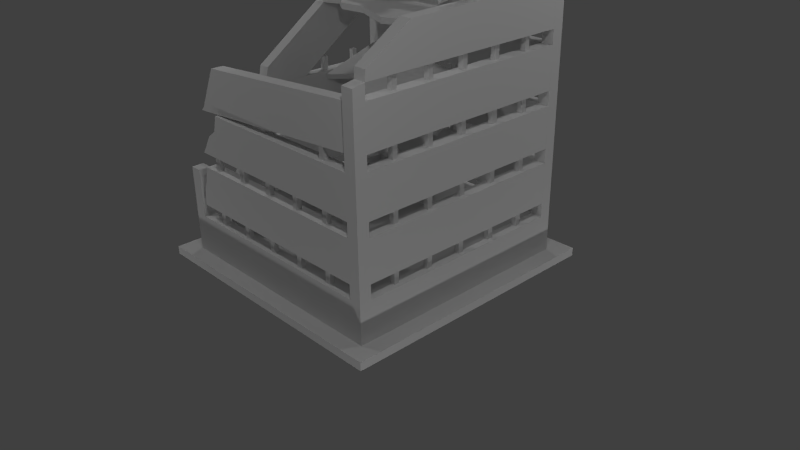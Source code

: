 # Source: PALADESTROY004.blend  (saved by Blender 2.63.0; exported with 4.5.12 LTS)
import bpy
from mathutils import Matrix  # noqa: F401  (used for matrix-valued properties, if any)

bpy.ops.wm.read_factory_settings(use_empty=True)
scene = bpy.context.scene
scene.name = 'Scene'

# ---- collections
col_collection_1 = bpy.data.collections.new('Collection 1'); scene.collection.children.link(col_collection_1)

# ---- materials (node trees are filled in below, after node groups)
mat_material = bpy.data.materials.new('Material')
mat_material.alpha_threshold = 0.0
mat_material.use_transparent_shadow = False
mat_material.roughness = 0.5
mat_material.line_color = (0.0, 0.0, 0.0, 1.0)
mat_material_001 = bpy.data.materials.new('Material.001')
mat_material_001.alpha_threshold = 0.0
mat_material_001.use_transparent_shadow = False
mat_material_001.roughness = 0.5
mat_material_001.line_color = (0.0, 0.0, 0.0, 1.0)

# ---- material node trees

# ---- world
world_world = bpy.data.worlds.new('World'); scene.world = world_world
world_world.color = (0.05088, 0.05088, 0.05088)
world_world.use_sun_shadow = False
world_world.sun_shadow_jitter_overblur = 0.0
world_world.cycles.sampling_method = 'MANUAL'
world_world.cycles.sample_map_resolution = 256

# ---- cameras
cam_camera = bpy.data.cameras.new('Camera')
cam_camera.clip_end = 100.0
cam_camera.lens = 35.0
cam_camera.sensor_width = 32.0
cam_camera.sensor_height = 18.0
cam_camera.ortho_scale = 7.314
cam_camera.dof.focus_distance = 0.0
cam_camera.dof.aperture_fstop = 128.0

# ---- lights
light_lamp_007 = bpy.data.lights.new('Lamp.007', 'POINT')
light_lamp_007.transmission_factor = 0.0
light_lamp_007.cutoff_distance = 30.0
light_lamp_007.energy = 100.0
light_lamp_007.shadow_buffer_clip_start = 1.001
light_lamp_007.shadow_soft_size = 0.1
light_lamp_007.shadow_maximum_resolution = 0.006
light_lamp_007.use_absolute_resolution = True
light_lamp_007.cycles.use_multiple_importance_sampling = False
light_lamp_006 = bpy.data.lights.new('Lamp.006', 'POINT')
light_lamp_006.transmission_factor = 0.0
light_lamp_006.cutoff_distance = 30.0
light_lamp_006.energy = 100.0
light_lamp_006.shadow_buffer_clip_start = 1.001
light_lamp_006.shadow_soft_size = 0.1
light_lamp_006.shadow_maximum_resolution = 0.006
light_lamp_006.use_absolute_resolution = True
light_lamp_006.cycles.use_multiple_importance_sampling = False
light_lamp_005 = bpy.data.lights.new('Lamp.005', 'POINT')
light_lamp_005.transmission_factor = 0.0
light_lamp_005.cutoff_distance = 30.0
light_lamp_005.energy = 100.0
light_lamp_005.shadow_buffer_clip_start = 1.001
light_lamp_005.shadow_soft_size = 0.1
light_lamp_005.shadow_maximum_resolution = 0.006
light_lamp_005.use_absolute_resolution = True
light_lamp_005.cycles.use_multiple_importance_sampling = False
light_lamp_004 = bpy.data.lights.new('Lamp.004', 'POINT')
light_lamp_004.transmission_factor = 0.0
light_lamp_004.cutoff_distance = 30.0
light_lamp_004.energy = 100.0
light_lamp_004.shadow_buffer_clip_start = 1.001
light_lamp_004.shadow_soft_size = 0.1
light_lamp_004.shadow_maximum_resolution = 0.006
light_lamp_004.use_absolute_resolution = True
light_lamp_004.cycles.use_multiple_importance_sampling = False
light_lamp_003 = bpy.data.lights.new('Lamp.003', 'POINT')
light_lamp_003.transmission_factor = 0.0
light_lamp_003.cutoff_distance = 30.0
light_lamp_003.energy = 100.0
light_lamp_003.shadow_buffer_clip_start = 1.001
light_lamp_003.shadow_soft_size = 0.1
light_lamp_003.shadow_maximum_resolution = 0.006
light_lamp_003.use_absolute_resolution = True
light_lamp_003.cycles.use_multiple_importance_sampling = False
light_lamp_002 = bpy.data.lights.new('Lamp.002', 'POINT')
light_lamp_002.transmission_factor = 0.0
light_lamp_002.cutoff_distance = 30.0
light_lamp_002.energy = 100.0
light_lamp_002.shadow_buffer_clip_start = 1.001
light_lamp_002.shadow_soft_size = 0.1
light_lamp_002.shadow_maximum_resolution = 0.006
light_lamp_002.use_absolute_resolution = True
light_lamp_002.cycles.use_multiple_importance_sampling = False
light_lamp_001 = bpy.data.lights.new('Lamp.001', 'POINT')
light_lamp_001.transmission_factor = 0.0
light_lamp_001.cutoff_distance = 30.0
light_lamp_001.energy = 100.0
light_lamp_001.shadow_buffer_clip_start = 1.001
light_lamp_001.shadow_soft_size = 0.1
light_lamp_001.shadow_maximum_resolution = 0.006
light_lamp_001.use_absolute_resolution = True
light_lamp_001.cycles.use_multiple_importance_sampling = False
light_lamp = bpy.data.lights.new('Lamp', 'POINT')
light_lamp.transmission_factor = 0.0
light_lamp.cutoff_distance = 30.0
light_lamp.energy = 100.0
light_lamp.shadow_buffer_clip_start = 1.001
light_lamp.shadow_soft_size = 0.1
light_lamp.shadow_maximum_resolution = 0.006
light_lamp.use_absolute_resolution = True
light_lamp.cycles.use_multiple_importance_sampling = False

# ---- meshes
me_cube_005 = bpy.data.meshes.new('Cube.005')
me_cube_005.from_pydata([(-1.16, -1.131, -1.018), (-1.16, 1.169, -1.018), (1.14, 1.169, -1.018), (1.14, -1.131, -1.018), (-1.16, -1.131, -0.95), (-1.16, 1.169, -0.95), (1.14, 1.169, -0.95), (1.14, -1.131, -0.95), (-1.0, -0.3062, 0.3339), (-0.9, -0.3062, 0.3339), (-1.0, 0.7011, 1.143), (-1.0, -0.2801, 0.4482), (-0.9, -0.2801, 0.4482), (-0.9, 0.8968, 0.8668), (-1.0, 0.8968, 0.8668), (-0.9, 0.7011, 1.143), (-1.0, 0.09731, 0.3011), (-1.0, -0.2922, 0.2937), (-0.9, -0.2909, 0.2901), (-0.9, 0.09369, 0.2986), (0.833, -0.0914, 1.423), (0.9748, -0.1837, 1.275), (0.9026, -0.1837, 1.206), (0.7608, -0.0914, 1.354), (0.9459, 0.146, 1.305), (0.7784, -0.003917, 1.48), (0.7946, -0.00364, 1.463), (0.8735, 0.1469, 1.236), (0.7066, -0.004619, 1.411), (0.8785, 0.1136, 1.376), (0.8324, 0.06847, 1.424), (0.8196, -0.003211, 1.437), (0.7483, -0.002154, 1.367), (0.7608, 0.07161, 1.354), (0.8076, 0.1123, 1.305), (1.0, 0.7194, 1.665), (1.0, 0.05105, 1.533), (1.0, 0.2629, 1.585), (1.0, 0.5166, 1.542), (1.0, 0.8574, 1.674), (0.9, 0.8574, 1.674), (1.0, 0.9005, 1.337), (0.9, 0.9005, 1.337), (0.9, 0.5166, 1.542), (0.9, 0.2629, 1.585), (0.9, 0.05105, 1.533), (0.9, 0.7194, 1.665), (1.0, 0.146, 1.242), (1.0, -0.003917, 1.484), (1.0, -0.00364, 1.46), (0.9, 0.1469, 1.242), (0.9, -0.004619, 1.483), (1.0, 0.1136, 1.339), (1.0, 0.06847, 1.406), (1.0, -0.003211, 1.424), (0.9, -0.002154, 1.423), (0.9, 0.07161, 1.405), (0.9, 0.1123, 1.337), (0.9, -0.8989, 0.4131), (-0.2059, -0.8989, 0.4131), (-0.2231, -0.8299, 0.4131), (0.2317, -0.424, 0.4131), (-0.1311, -0.6413, 0.4131), (-0.08564, -0.7172, 0.4131), (0.9, -0.8989, 0.4631), (-0.2059, -0.8989, 0.4631), (-0.2231, -0.8299, 0.4631), (0.2317, -0.424, 0.4631), (-0.1311, -0.6413, 0.4631), (-0.08564, -0.7172, 0.4631), (0.9, -0.4142, 0.4631), (0.9, -0.4101, 0.4131), (0.4393, -0.3686, 0.4631), (0.7269, -0.4574, 0.4631), (0.44, -0.3702, 0.4131), (0.7147, -0.4618, 0.4131), (0.5314, 0.7901, 1.746), (0.6618, 0.8378, 1.675), (0.8995, 0.865, 1.688), (0.3727, 0.7927, 1.688), (0.2605, 0.834, 1.552), (-0.08531, 0.7401, 1.663), (0.325, 0.9169, 1.375), (0.07417, 0.8833, 1.372), (0.8852, 0.9918, 1.379), (0.9123, 0.7718, 1.656), (0.8977, 0.9003, 1.341), (0.08673, 0.7918, 1.334), (0.3376, 0.8253, 1.336), (-0.07274, 0.6485, 1.625), (0.2731, 0.7424, 1.514), (0.3853, 0.7011, 1.65), (0.6744, 0.7463, 1.637), (0.544, 0.6985, 1.708), (-0.7576, 0.8144, 1.145), (-0.6739, 0.4755, 0.9334), (-0.8636, 0.5195, 0.9609), (-0.06335, 0.5565, 1.102), (-0.2521, 0.6156, 1.139), (-0.4603, 0.4329, 1.025), (-0.6739, 0.4225, 1.018), (-0.5928, 0.7769, 1.24), (-0.9003, 0.7481, 1.222), (-0.7576, 0.7614, 1.23), (0.07549, 0.8395, 1.279), (-0.1225, 0.821, 1.267), (-0.3595, 0.7987, 1.253), (-0.3595, 0.8517, 1.168), (-0.1225, 0.8739, 1.182), (0.07549, 0.8925, 1.194), (-0.5928, 0.8299, 1.155), (-0.4603, 0.4859, 0.9399), (-0.2521, 0.6686, 1.054), (-0.06335, 0.6095, 1.017), (-0.8636, 0.4665, 1.046), (-0.9003, 0.801, 1.137), (0.9, 0.9, 0.8737), (-0.9, 0.9, 0.8737), (0.6767, 0.2586, 0.9237), (0.9, 0.4757, 0.9237), (-0.7524, 0.3649, 0.8737), (-0.5907, 0.2524, 0.8737), (-0.3633, 0.279, 0.8737), (-0.004446, 0.1416, 0.8737), (0.132, 0.211, 0.8737), (0.9, 0.9, 0.9237), (-0.9, 0.9, 0.9237), (0.739, 0.2849, 0.9237), (0.4823, 0.3251, 0.9237), (-0.7524, 0.3649, 0.9237), (-0.5907, 0.2524, 0.9237), (-0.3633, 0.279, 0.9237), (-0.004446, 0.1416, 0.9237), (0.132, 0.211, 0.9237), (-0.9, 0.3125, 0.9237), (-0.8658, 0.3087, 0.9237), (-0.8659, 0.3104, 0.8737), (-0.9, 0.3148, 0.8737), (0.9, 0.4826, 0.8737), (0.6779, 0.2622, 0.8737), (0.4848, 0.3285, 0.8737), (0.7388, 0.2842, 0.8737), (0.1991, 0.3436, 0.9237), (0.3102, 0.343, 0.9237), (0.353, 0.4197, 0.9237), (0.5692, 0.3253, 0.9237), (0.6217, 0.2399, 0.9237), (0.196, 0.3437, 0.8737), (0.3121, 0.3437, 0.8737), (0.3525, 0.4245, 0.8737), (0.5746, 0.3261, 0.8737), (0.6201, 0.2352, 0.8737), (-0.9684, -0.01021, -0.6261), (-0.9684, 0.0318, -0.6261), (-0.9264, 0.0318, -0.6261), (-0.9264, -0.01021, -0.6261), (-0.9684, -0.01021, -0.5082), (-0.9684, 0.0318, -0.5082), (-0.9264, 0.0318, -0.5082), (-0.9264, -0.01021, -0.5082), (-0.9684, -0.3315, -0.6261), (-0.9684, -0.2895, -0.6261), (-0.9264, -0.2895, -0.6261), (-0.9264, -0.3315, -0.6261), (-0.9684, -0.3315, -0.5082), (-0.9684, -0.2895, -0.5082), (-0.9264, -0.2895, -0.5082), (-0.9264, -0.3315, -0.5082), (-0.9684, -0.6527, -0.6261), (-0.9684, -0.6107, -0.6261), (-0.9264, -0.6107, -0.6261), (-0.9264, -0.6527, -0.6261), (-0.9684, -0.6527, -0.5082), (-0.9684, -0.6107, -0.5082), (-0.9264, -0.6107, -0.5082), (-0.9264, -0.6527, -0.5082), (-0.9684, 0.6323, -0.6261), (-0.9684, 0.6743, -0.6261), (-0.9264, 0.6743, -0.6261), (-0.9264, 0.6323, -0.6261), (-0.9684, 0.6323, -0.5082), (-0.9684, 0.6743, -0.5082), (-0.9264, 0.6743, -0.5082), (-0.9264, 0.6323, -0.5082), (-0.9264, 0.311, -0.5082), (-0.9264, 0.3531, -0.5082), (-0.9684, 0.3531, -0.5082), (-0.9684, 0.311, -0.5082), (-0.9264, 0.311, -0.6261), (-0.9264, 0.3531, -0.6261), (-0.9684, 0.3531, -0.6261), (-0.9684, 0.311, -0.6261), (-0.9684, -0.01021, -0.1654), (-0.9684, 0.0318, -0.1654), (-0.9264, 0.0318, -0.1654), (-0.9264, -0.01021, -0.1654), (-0.9684, -0.01021, -0.04753), (-0.9684, 0.0318, -0.04753), (-0.9264, 0.0318, -0.04753), (-0.9264, -0.01021, -0.04753), (-0.9684, -0.3315, -0.1654), (-0.9684, -0.2895, -0.1654), (-0.9264, -0.2895, -0.1654), (-0.9264, -0.3315, -0.1654), (-0.9684, -0.3315, -0.04753), (-0.9684, -0.2895, -0.04753), (-0.9264, -0.2895, -0.04753), (-0.9264, -0.3315, -0.04753), (-0.9684, 0.6323, -0.1654), (-0.9684, 0.6743, -0.1654), (-0.9264, 0.6743, -0.1654), (-0.9264, 0.6323, -0.1654), (-0.9684, 0.6323, -0.04753), (-0.9684, 0.6743, -0.04753), (-0.9264, 0.6743, -0.04753), (-0.9264, 0.6323, -0.04753), (-0.9264, 0.311, -0.04753), (-0.9264, 0.3531, -0.04753), (-0.9684, 0.3531, -0.04753), (-0.9684, 0.311, -0.04753), (-0.9264, 0.311, -0.1654), (-0.9264, 0.3531, -0.1654), (-0.9684, 0.3531, -0.1654), (-0.9684, 0.311, -0.1654), (-0.9684, 0.6323, 0.2953), (-0.9684, 0.6743, 0.2953), (-0.9264, 0.6743, 0.2953), (-0.9264, 0.6323, 0.2953), (-0.9684, 0.6323, 0.4132), (-0.9684, 0.6743, 0.4132), (-0.9264, 0.6743, 0.4132), (-0.9264, 0.6323, 0.4132), (-0.9264, 0.311, 0.4132), (-0.9264, 0.3531, 0.4132), (-0.9684, 0.3531, 0.4132), (-0.9684, 0.311, 0.4132), (-0.9264, 0.311, 0.2953), (-0.9264, 0.3531, 0.2953), (-0.9684, 0.3531, 0.2953), (-0.9684, 0.311, 0.2953), (-0.03067, 0.9695, -0.6261), (0.01135, 0.9695, -0.6261), (0.01135, 0.9275, -0.6261), (-0.03067, 0.9275, -0.6261), (-0.03067, 0.9695, -0.5082), (0.01135, 0.9695, -0.5082), (0.01135, 0.9275, -0.5082), (-0.03067, 0.9275, -0.5082), (-0.3519, 0.9695, -0.6261), (-0.3099, 0.9695, -0.6261), (-0.3099, 0.9275, -0.6261), (-0.3519, 0.9275, -0.6261), (-0.3519, 0.9695, -0.5082), (-0.3099, 0.9695, -0.5082), (-0.3099, 0.9275, -0.5082), (-0.3519, 0.9275, -0.5082), (-0.6732, 0.9695, -0.6261), (-0.6312, 0.9695, -0.6261), (-0.6312, 0.9275, -0.6261), (-0.6732, 0.9275, -0.6261), (-0.6732, 0.9695, -0.5082), (-0.6312, 0.9695, -0.5082), (-0.6312, 0.9275, -0.5082), (-0.6732, 0.9275, -0.5082), (0.6118, 0.9695, -0.6261), (0.6539, 0.9695, -0.6261), (0.6539, 0.9275, -0.6261), (0.6118, 0.9275, -0.6261), (0.6118, 0.9695, -0.5082), (0.6539, 0.9695, -0.5082), (0.6539, 0.9275, -0.5082), (0.6118, 0.9275, -0.5082), (0.2906, 0.9275, -0.5082), (0.3326, 0.9275, -0.5082), (0.3326, 0.9695, -0.5082), (0.2906, 0.9695, -0.5082), (0.2906, 0.9275, -0.6261), (0.3326, 0.9275, -0.6261), (0.3326, 0.9695, -0.6261), (0.2906, 0.9695, -0.6261), (-0.03067, 0.9695, -0.1654), (0.01135, 0.9695, -0.1654), (0.01135, 0.9275, -0.1654), (-0.03067, 0.9275, -0.1654), (-0.03067, 0.9695, -0.04753), (0.01135, 0.9695, -0.04753), (0.01135, 0.9275, -0.04753), (-0.03067, 0.9275, -0.04753), (-0.3519, 0.9695, -0.1654), (-0.3099, 0.9695, -0.1654), (-0.3099, 0.9275, -0.1654), (-0.3519, 0.9275, -0.1654), (-0.3519, 0.9695, -0.04753), (-0.3099, 0.9695, -0.04753), (-0.3099, 0.9275, -0.04753), (-0.3519, 0.9275, -0.04753), (-0.6732, 0.9695, -0.1654), (-0.6312, 0.9695, -0.1654), (-0.6312, 0.9275, -0.1654), (-0.6732, 0.9275, -0.1654), (-0.6732, 0.9695, -0.04753), (-0.6312, 0.9695, -0.04753), (-0.6312, 0.9275, -0.04753), (-0.6732, 0.9275, -0.04753), (0.6118, 0.9695, -0.1654), (0.6539, 0.9695, -0.1654), (0.6539, 0.9275, -0.1654), (0.6118, 0.9275, -0.1654), (0.6118, 0.9695, -0.04753), (0.6539, 0.9695, -0.04753), (0.6539, 0.9275, -0.04753), (0.6118, 0.9275, -0.04753), (0.2906, 0.9275, -0.04753), (0.3326, 0.9275, -0.04753), (0.3326, 0.9695, -0.04753), (0.2906, 0.9695, -0.04753), (0.2906, 0.9275, -0.1654), (0.3326, 0.9275, -0.1654), (0.3326, 0.9695, -0.1654), (0.2906, 0.9695, -0.1654), (-0.03067, 0.9695, 0.2953), (0.01135, 0.9695, 0.2953), (0.01135, 0.9275, 0.2953), (-0.03067, 0.9275, 0.2953), (-0.03067, 0.9695, 0.4132), (0.01135, 0.9695, 0.4132), (0.01135, 0.9275, 0.4132), (-0.03067, 0.9275, 0.4132), (-0.3519, 0.9695, 0.2953), (-0.3099, 0.9695, 0.2953), (-0.3099, 0.9275, 0.2953), (-0.3519, 0.9275, 0.2953), (-0.3519, 0.9695, 0.4132), (-0.3099, 0.9695, 0.4132), (-0.3099, 0.9275, 0.4132), (-0.3519, 0.9275, 0.4132), (-0.6732, 0.9695, 0.2953), (-0.6312, 0.9695, 0.2953), (-0.6312, 0.9275, 0.2953), (-0.6732, 0.9275, 0.2953), (-0.6732, 0.9695, 0.4132), (-0.6312, 0.9695, 0.4132), (-0.6312, 0.9275, 0.4132), (-0.6732, 0.9275, 0.4132), (0.6118, 0.9695, 0.2953), (0.6539, 0.9695, 0.2953), (0.6539, 0.9275, 0.2953), (0.6118, 0.9275, 0.2953), (0.6118, 0.9695, 0.4132), (0.6539, 0.9695, 0.4132), (0.6539, 0.9275, 0.4132), (0.6118, 0.9275, 0.4132), (0.2906, 0.9275, 0.4132), (0.3326, 0.9275, 0.4132), (0.3326, 0.9695, 0.4132), (0.2906, 0.9695, 0.4132), (0.2906, 0.9275, 0.2953), (0.3326, 0.9275, 0.2953), (0.3326, 0.9695, 0.2953), (0.2906, 0.9695, 0.2953), (0.9648, 0.0318, -0.6261), (0.9648, -0.01021, -0.6261), (0.9228, -0.01021, -0.6261), (0.9228, 0.0318, -0.6261), (0.9648, 0.0318, -0.5082), (0.9648, -0.01021, -0.5082), (0.9228, -0.01021, -0.5082), (0.9228, 0.0318, -0.5082), (0.9648, 0.3531, -0.6261), (0.9648, 0.311, -0.6261), (0.9228, 0.311, -0.6261), (0.9228, 0.3531, -0.6261), (0.9648, 0.3531, -0.5082), (0.9648, 0.311, -0.5082), (0.9228, 0.311, -0.5082), (0.9228, 0.3531, -0.5082), (0.9648, 0.6743, -0.6261), (0.9648, 0.6323, -0.6261), (0.9228, 0.6323, -0.6261), (0.9228, 0.6743, -0.6261), (0.9648, 0.6743, -0.5082), (0.9648, 0.6323, -0.5082), (0.9228, 0.6323, -0.5082), (0.9228, 0.6743, -0.5082), (0.9648, -0.6107, -0.6261), (0.9648, -0.6527, -0.6261), (0.9228, -0.6527, -0.6261), (0.9228, -0.6107, -0.6261), (0.9648, -0.6107, -0.5082), (0.9648, -0.6527, -0.5082), (0.9228, -0.6527, -0.5082), (0.9228, -0.6107, -0.5082), (0.9228, -0.2895, -0.5082), (0.9228, -0.3315, -0.5082), (0.9648, -0.3315, -0.5082), (0.9648, -0.2895, -0.5082), (0.9228, -0.2895, -0.6261), (0.9228, -0.3315, -0.6261), (0.9648, -0.3315, -0.6261), (0.9648, -0.2895, -0.6261), (0.9648, 0.0318, -0.1654), (0.9648, -0.01021, -0.1654), (0.9228, -0.01021, -0.1654), (0.9228, 0.0318, -0.1654), (0.9648, 0.0318, -0.04753), (0.9648, -0.01021, -0.04753), (0.9228, -0.01021, -0.04753), (0.9228, 0.0318, -0.04753), (0.9648, 0.3531, -0.1654), (0.9648, 0.311, -0.1654), (0.9228, 0.311, -0.1654), (0.9228, 0.3531, -0.1654), (0.9648, 0.3531, -0.04753), (0.9648, 0.311, -0.04753), (0.9228, 0.311, -0.04753), (0.9228, 0.3531, -0.04753), (0.9648, 0.6743, -0.1654), (0.9648, 0.6323, -0.1654), (0.9228, 0.6323, -0.1654), (0.9228, 0.6743, -0.1654), (0.9648, 0.6743, -0.04753), (0.9648, 0.6323, -0.04753), (0.9228, 0.6323, -0.04753), (0.9228, 0.6743, -0.04753), (0.9648, -0.6107, -0.1654), (0.9648, -0.6527, -0.1654), (0.9228, -0.6527, -0.1654), (0.9228, -0.6107, -0.1654), (0.9648, -0.6107, -0.04753), (0.9648, -0.6527, -0.04753), (0.9228, -0.6527, -0.04753), (0.9228, -0.6107, -0.04753), (0.9228, -0.2895, -0.04753), (0.9228, -0.3315, -0.04753), (0.9648, -0.3315, -0.04753), (0.9648, -0.2895, -0.04753), (0.9228, -0.2895, -0.1654), (0.9228, -0.3315, -0.1654), (0.9648, -0.3315, -0.1654), (0.9648, -0.2895, -0.1654), (0.9648, 0.0318, 0.2953), (0.9648, -0.01021, 0.2953), (0.9228, -0.01021, 0.2953), (0.9228, 0.0318, 0.2953), (0.9648, 0.0318, 0.4132), (0.9648, -0.01021, 0.4132), (0.9228, -0.01021, 0.4132), (0.9228, 0.0318, 0.4132), (0.9648, 0.3531, 0.2953), (0.9648, 0.311, 0.2953), (0.9228, 0.311, 0.2953), (0.9228, 0.3531, 0.2953), (0.9648, 0.3531, 0.4132), (0.9648, 0.311, 0.4132), (0.9228, 0.311, 0.4132), (0.9228, 0.3531, 0.4132), (0.9648, 0.6743, 0.2953), (0.9648, 0.6323, 0.2953), (0.9228, 0.6323, 0.2953), (0.9228, 0.6743, 0.2953), (0.9648, 0.6743, 0.4132), (0.9648, 0.6323, 0.4132), (0.9228, 0.6323, 0.4132), (0.9228, 0.6743, 0.4132), (0.9648, -0.6107, 0.2953), (0.9648, -0.6527, 0.2953), (0.9228, -0.6527, 0.2953), (0.9228, -0.6107, 0.2953), (0.9648, -0.6107, 0.4132), (0.9648, -0.6527, 0.4132), (0.9228, -0.6527, 0.4132), (0.9228, -0.6107, 0.4132), (0.9228, -0.2895, 0.4132), (0.9228, -0.3315, 0.4132), (0.9648, -0.3315, 0.4132), (0.9648, -0.2895, 0.4132), (0.9228, -0.2895, 0.2953), (0.9228, -0.3315, 0.2953), (0.9648, -0.3315, 0.2953), (0.9648, -0.2895, 0.2953), (0.01135, -0.9741, -0.6261), (-0.03067, -0.9741, -0.6261), (-0.03067, -0.9321, -0.6261), (0.01135, -0.9321, -0.6261), (0.01135, -0.9741, -0.5082), (-0.03067, -0.9741, -0.5082), (-0.03067, -0.9321, -0.5082), (0.01135, -0.9321, -0.5082), (0.3326, -0.9741, -0.6261), (0.2906, -0.9741, -0.6261), (0.2906, -0.9321, -0.6261), (0.3326, -0.9321, -0.6261), (0.3326, -0.9741, -0.5082), (0.2906, -0.9741, -0.5082), (0.2906, -0.9321, -0.5082), (0.3326, -0.9321, -0.5082), (0.6539, -0.9741, -0.6261), (0.6118, -0.9741, -0.6261), (0.6118, -0.9321, -0.6261), (0.6539, -0.9321, -0.6261), (0.6539, -0.9741, -0.5082), (0.6118, -0.9741, -0.5082), (0.6118, -0.9321, -0.5082), (0.6539, -0.9321, -0.5082), (-0.6312, -0.9741, -0.6261), (-0.6732, -0.9741, -0.6261), (-0.6732, -0.9321, -0.6261), (-0.6312, -0.9321, -0.6261), (-0.6312, -0.9741, -0.5082), (-0.6732, -0.9741, -0.5082), (-0.6732, -0.9321, -0.5082), (-0.6312, -0.9321, -0.5082), (-0.3099, -0.9321, -0.5082), (-0.3519, -0.9321, -0.5082), (-0.3519, -0.9741, -0.5082), (-0.3099, -0.9741, -0.5082), (-0.3099, -0.9321, -0.6261), (-0.3519, -0.9321, -0.6261), (-0.3519, -0.9741, -0.6261), (-0.3099, -0.9741, -0.6261), (0.01135, -0.9741, -0.1654), (-0.03067, -0.9741, -0.1654), (-0.03067, -0.9321, -0.1654), (0.01135, -0.9321, -0.1654), (0.01135, -0.9741, -0.04753), (-0.03067, -0.9741, -0.04753), (-0.03067, -0.9321, -0.04753), (0.01135, -0.9321, -0.04753), (0.3326, -0.9741, -0.1654), (0.2906, -0.9741, -0.1654), (0.2906, -0.9321, -0.1654), (0.3326, -0.9321, -0.1654), (0.3326, -0.9741, -0.04753), (0.2906, -0.9741, -0.04753), (0.2906, -0.9321, -0.04753), (0.3326, -0.9321, -0.04753), (0.6539, -0.9741, -0.1654), (0.6118, -0.9741, -0.1654), (0.6118, -0.9321, -0.1654), (0.6539, -0.9321, -0.1654), (0.6539, -0.9741, -0.04753), (0.6118, -0.9741, -0.04753), (0.6118, -0.9321, -0.04753), (0.6539, -0.9321, -0.04753), (-0.6312, -0.9741, -0.1654), (-0.6732, -0.9741, -0.1654), (-0.6732, -0.9321, -0.1654), (-0.6312, -0.9321, -0.1654), (-0.6312, -0.9741, -0.04753), (-0.6732, -0.9741, -0.04753), (-0.6732, -0.9321, -0.04753), (-0.6312, -0.9321, -0.04753), (-0.3099, -0.9321, -0.04753), (-0.3519, -0.9321, -0.04753), (-0.3519, -0.9741, -0.04753), (-0.3099, -0.9741, -0.04753), (-0.3099, -0.9321, -0.1654), (-0.3519, -0.9321, -0.1654), (-0.3519, -0.9741, -0.1654), (-0.3099, -0.9741, -0.1654), (0.6539, -0.9741, 0.2953), (0.6118, -0.9741, 0.2953), (0.6118, -0.9321, 0.2953), (0.6539, -0.9321, 0.2953), (0.6539, -0.9741, 0.4132), (0.6118, -0.9741, 0.4132), (0.6118, -0.9321, 0.4132), (0.6539, -0.9321, 0.4132), (-0.9684, 0.6323, 0.756), (-0.9684, 0.6743, 0.756), (-0.9264, 0.6743, 0.756), (-0.9264, 0.6323, 0.756), (-0.9684, 0.6323, 0.8738), (-0.9684, 0.6743, 0.8738), (-0.9264, 0.6743, 0.8738), (-0.9264, 0.6323, 0.8738), (-0.9264, 0.311, 0.8738), (-0.9264, 0.3531, 0.8738), (-0.9684, 0.3531, 0.8738), (-0.9684, 0.311, 0.8738), (-0.9264, 0.311, 0.756), (-0.9264, 0.3531, 0.756), (-0.9684, 0.3531, 0.756), (-0.9684, 0.311, 0.756), (-0.03067, 0.9695, 0.756), (0.01135, 0.9695, 0.756), (0.01135, 0.9275, 0.756), (-0.03067, 0.9275, 0.756), (-0.03067, 0.9695, 0.8738), (0.01135, 0.9695, 0.8738), (0.01135, 0.9275, 0.8738), (-0.03067, 0.9275, 0.8738), (-0.3519, 0.9695, 0.756), (-0.3099, 0.9695, 0.756), (-0.3099, 0.9275, 0.756), (-0.3519, 0.9275, 0.756), (-0.3519, 0.9695, 0.8738), (-0.3099, 0.9695, 0.8738), (-0.3099, 0.9275, 0.8738), (-0.3519, 0.9275, 0.8738), (-0.6732, 0.9695, 0.756), (-0.6312, 0.9695, 0.756), (-0.6312, 0.9275, 0.756), (-0.6732, 0.9275, 0.756), (-0.6732, 0.9695, 0.8738), (-0.6312, 0.9695, 0.8738), (-0.6312, 0.9275, 0.8738), (-0.6732, 0.9275, 0.8738), (0.6118, 0.9695, 0.756), (0.6539, 0.9695, 0.756), (0.6539, 0.9275, 0.756), (0.6118, 0.9275, 0.756), (0.6118, 0.9695, 0.8738), (0.6539, 0.9695, 0.8738), (0.6539, 0.9275, 0.8738), (0.6118, 0.9275, 0.8738), (0.2906, 0.9275, 0.8738), (0.3326, 0.9275, 0.8738), (0.3326, 0.9695, 0.8738), (0.2906, 0.9695, 0.8738), (0.2906, 0.9275, 0.756), (0.3326, 0.9275, 0.756), (0.3326, 0.9695, 0.756), (0.2906, 0.9695, 0.756), (0.9648, 0.0318, 0.756), (0.9648, -0.01021, 0.756), (0.9228, -0.01021, 0.756), (0.9228, 0.0318, 0.756), (0.9648, 0.0318, 0.8738), (0.9648, -0.01021, 0.8738), (0.9228, -0.01021, 0.8738), (0.9228, 0.0318, 0.8738), (0.9648, 0.3531, 0.756), (0.9648, 0.311, 0.756), (0.9228, 0.311, 0.756), (0.9228, 0.3531, 0.756), (0.9648, 0.3531, 0.8738), (0.9648, 0.311, 0.8738), (0.9228, 0.311, 0.8738), (0.9228, 0.3531, 0.8738), (0.9648, 0.6743, 0.756), (0.9648, 0.6323, 0.756), (0.9228, 0.6323, 0.756), (0.9228, 0.6743, 0.756), (0.9648, 0.6743, 0.8738), (0.9648, 0.6323, 0.8738), (0.9228, 0.6323, 0.8738), (0.9228, 0.6743, 0.8738), (0.9648, -0.6107, 0.756), (0.9648, -0.6527, 0.756), (0.9228, -0.6527, 0.756), (0.9228, -0.6107, 0.756), (0.9648, -0.6107, 0.8738), (0.9648, -0.6527, 0.8738), (0.9228, -0.6527, 0.8738), (0.9228, -0.6107, 0.8738), (0.9228, -0.2895, 0.8738), (0.9228, -0.3315, 0.8738), (0.9648, -0.3315, 0.8738), (0.9648, -0.2895, 0.8738), (0.9228, -0.2895, 0.756), (0.9228, -0.3315, 0.756), (0.9648, -0.3315, 0.756), (0.9648, -0.2895, 0.756), (-0.03067, 0.9275, 1.335), (0.01135, 0.9275, 1.335), (0.01135, 0.9695, 1.335), (-0.03067, 0.9695, 1.335), (-0.03067, 0.9275, 1.217), (0.01135, 0.9275, 1.217), (0.01135, 0.9695, 1.217), (-0.03067, 0.9695, 1.217), (-0.6732, 0.9695, 1.217), (-0.6312, 0.9695, 1.217), (-0.6312, 0.9275, 1.217), (-0.6732, 0.9275, 1.217), (-0.6732, 0.9695, 1.335), (-0.6312, 0.9695, 1.335), (-0.6312, 0.9275, 1.335), (-0.6732, 0.9275, 1.335), (0.6118, 0.9695, 1.217), (0.6539, 0.9695, 1.217), (0.6539, 0.9275, 1.217), (0.6118, 0.9275, 1.217), (0.6118, 0.9695, 1.335), (0.6539, 0.9695, 1.335), (0.6539, 0.9275, 1.335), (0.6118, 0.9275, 1.335), (0.2906, 0.9275, 1.335), (0.3326, 0.9275, 1.335), (0.3326, 0.9695, 1.335), (0.2906, 0.9695, 1.335), (0.2906, 0.9275, 1.217), (0.3326, 0.9275, 1.217), (0.3326, 0.9695, 1.217), (0.2906, 0.9695, 1.217), (0.9648, 0.0318, 1.217), (0.9648, -0.01021, 1.217), (0.9228, -0.01021, 1.217), (0.9228, 0.0318, 1.217), (0.9648, 0.0318, 1.335), (0.9648, -0.01021, 1.335), (0.9228, -0.01021, 1.335), (0.9228, 0.0318, 1.335), (0.9648, 0.3531, 1.217), (0.9648, 0.311, 1.217), (0.9228, 0.311, 1.217), (0.9228, 0.3531, 1.217), (0.9648, 0.3531, 1.335), (0.9648, 0.311, 1.335), (0.9228, 0.311, 1.335), (0.9228, 0.3531, 1.335), (0.9648, 0.6743, 1.217), (0.9648, 0.6323, 1.217), (0.9228, 0.6323, 1.217), (0.9228, 0.6743, 1.217), (0.9648, 0.6743, 1.335), (0.9648, 0.6323, 1.335), (0.9228, 0.6323, 1.335), (0.9228, 0.6743, 1.335), (-0.9001, 0.9011, 0.4086), (0.1249, 0.2676, 0.07993), (0.4161, 0.3117, 0.05845), (-0.8944, 0.8859, 0.4559), (0.1307, 0.2524, 0.1272), (0.4219, 0.2965, 0.1057), (-0.8337, 0.3402, 0.2734), (-0.1352, 0.4168, 0.2125), (-0.8666, 0.319, 0.2706), (-0.6744, 0.4431, 0.2869), (-0.8944, 0.3011, 0.2682), (-0.4697, 0.2811, 0.2099), (-0.1943, 0.3637, 0.2027), (-0.9001, 0.3178, 0.2214), (-0.8397, 0.3577, 0.2269), (-0.1402, 0.4315, 0.1649), (-0.8725, 0.3361, 0.2239), (-0.6821, 0.462, 0.241), (-0.4724, 0.2882, 0.1596), (-0.1916, 0.3879, 0.1572), (0.4121, 0.9324, 0.311), (0.4022, 0.9474, 0.2642), (0.3669, 0.4922, 0.1753), (0.4551, 0.7692, 0.2534), (0.3626, 0.508, 0.128), (0.4536, 0.7729, 0.2019), (-0.7517, -0.9795, 0.3226), (0.9005, -0.8795, 0.4121), (-0.7517, -0.8795, 0.3226), (-0.5893, -0.9795, 0.6474), (0.8756, -0.9795, 0.7544), (-0.7818, -0.9795, 0.2895), (0.9005, -0.9795, 0.4121), (-0.5893, -0.8795, 0.6474), (-0.7818, -0.8795, 0.2895), (0.8756, -0.8795, 0.7544), (-1.0, 0.9, -1.0), (-0.9, 0.9, -0.6256), (-1.0, 0.9, -0.6256), (-1.0, -0.786, -1.0), (-1.0, -0.729, -0.6256), (-1.0, -0.7534, -0.7274), (-1.0, -0.7806, -0.8911), (-0.9, 0.9, -0.165), (-1.0, 0.9, -0.5082), (-1.0, 0.9, -0.165), (-1.0, -0.6273, -0.5082), (-0.9, -0.5287, -0.165), (-1.0, -0.5219, -0.165), (-1.0, -0.5464, -0.2357), (-1.0, -0.5573, -0.3096), (-1.0, -0.6186, -0.3957), (-1.0, 0.9, 0.2956), (-0.9, 0.9, -0.04758), (-1.0, 0.9, -0.04758), (-0.9, 0.9, 0.2956), (-1.0, -0.4792, -0.04758), (-0.9, -0.3865, 0.2956), (-1.0, -0.3834, 0.2956), (-0.9, -0.483, -0.04758), (-1.0, -0.4385, 0.1961), (-1.0, -0.4158, 0.1261), (-1.0, -0.4612, 0.07671), (-0.8982, 0.9, -1.0), (-0.8982, -0.786, -1.0), (-0.8982, -0.729, -0.6256), (-0.8982, -0.7534, -0.7274), (-0.8982, -0.7806, -0.8911), (-0.8982, 0.9, -0.5082), (-0.8982, -0.6273, -0.5082), (-0.8982, -0.5464, -0.2357), (-0.8982, -0.5573, -0.3096), (-0.8982, -0.6186, -0.3957), (-0.8982, -0.4385, 0.1961), (-0.8982, -0.4158, 0.1261), (-0.8982, -0.4612, 0.07671), (-0.9, 0.9, 1.668), (1.0, -0.8933, 0.9516), (1.0, -0.5179, 1.189), (1.0, 0.9, 0.8737), (1.0, -0.9, 0.8737), (-1.0, -1.0, -1.0), (1.0, -1.0, 0.8557), (1.0, 1.0, 1.668), (1.0, -1.0, -1.0), (1.0, 1.0, -1.0), (-1.0, -1.0, -0.2259), (-1.0, 1.0, 1.668), (-1.0, 1.0, -1.0), (-0.9, -1.0, -0.2259), (-0.9, -1.0, -1.0), (0.9, -1.0, 0.2956), (0.9, -1.0, -0.04758), (0.9, -1.0, 0.8557), (0.9, 1.0, 1.668), (0.9, -1.0, -1.0), (0.9, 1.0, -1.0), (0.9, 0.9, 0.4131), (-0.8433, -0.9, -0.5082), (0.9, -1.0, -0.165), (-0.9, 1.0, 1.217), (0.9, 1.0, -0.04758), (-0.9, 1.0, -0.04758), (0.9, 1.0, 1.217), (1.0, 0.9007, 1.674), (0.9, 0.9007, 1.674), (-1.0, 0.9, 1.668), (-1.0, 0.9, -1.0), (1.0, -0.9, -1.0), (-1.0, -0.9, -0.2259), (-1.0, -0.9, -1.0), (1.0, 0.9006, 1.335), (1.0, 0.9006, 1.214), (0.9, 0.9006, 1.335), (0.9, 0.9006, 1.214), (0.9, 1.0, 0.4131), (-0.9, 1.0, 0.2956), (-0.9, 1.0, 0.8737), (-0.9, 1.0, 0.7563), (0.9, 1.0, 0.7563), (0.9, 1.0, 0.8737), (-0.9, 1.0, 0.4131), (0.9, 1.0, 0.2956), (-0.9, 0.9, 0.4131), (-0.9, 1.0, -0.165), (-0.9, 0.9, -0.6256), (0.9, 1.0, -0.165), (-0.9, 0.9, -0.165), (0.9, -0.9, 0.7563), (1.0, 0.9, 0.4131), (-0.9, 1.0, -0.5082), (1.0, -0.9, 0.7563), (1.0, 0.9, 0.7563), (0.9, -0.9, 0.8737), (0.9, 1.0, -0.5082), (-0.9, 1.0, -0.6256), (0.9, 1.0, -0.6256), (0.9, 0.9, -1.0), (1.0, -0.9, 0.4131), (-0.9, 0.9, -0.5082), (-0.9, 0.9, -1.0), (1.0, -0.9, 0.2956), (0.9, -0.9, 0.4131), (1.0, 0.9, -0.04758), (1.0, 0.9, -0.165), (0.9, -0.9, -0.04758), (1.0, 0.9, -0.5082), (1.0, -0.9, -0.6256), (1.0, 0.9, -0.6256), (0.9, -0.9, -0.5082), (1.0, -0.9, -0.04758), (1.0, 0.9, 0.2956), (1.0, -0.9, -0.5082), (1.0, -0.9, -0.165), (1.0, 0.9, -1.0), (0.9, -1.0, -0.5082), (0.9, -1.0, -0.6256), (-0.9, -1.0, -0.6256), (0.9, 0.9, 0.8737), (0.9, -0.5179, 1.189), (0.9, -0.8933, 0.9516), (0.9, 0.9, 0.7563), (0.9, 0.9, -0.04758), (0.9, 0.9, -0.165), (0.9, 0.9, -0.5082), (0.9, 0.9, -0.6256), (0.9, 0.9, 0.2956), (-0.9, -0.9, -0.2259), (-0.7915, -0.9, -0.04758), (-0.9, 1.0, 1.668), (-0.9, 1.0, -1.0), (-0.9, 0.9, 0.7563), (-0.9, 0.9, -0.04758), (-0.9, 0.9, 0.2956), (-0.9, 0.8968, 0.8668), (-0.9, 0.9006, 1.214), (-0.5785, -0.9, 0.2956), (-0.5743, -1.0, 0.2956), (-0.7893, -1.0, -0.04758), (-0.771, -1.0, -0.165), (-0.8496, -1.0, -0.5082), (-0.6058, -1.0, 0.1693), (-0.6897, -1.0, 0.1089), (-0.7526, -1.0, 0.006484), (-0.777, -0.9, -0.165), (-0.8077, -1.0, -0.2982), (-0.8339, -1.0, -0.3643), (-0.9, -0.9001, -1.0), (0.9, -0.9001, 0.2956), (0.9, -0.9001, -0.04758), (0.9, -0.9001, -1.0), (0.9, -0.9001, -0.165), (0.9, -0.9001, -0.5082), (0.9, -0.9001, -0.6256), (-0.9, -0.9001, -0.6256), (-0.7893, -0.9001, -0.04758), (-0.8496, -0.9001, -0.5082), (-0.6058, -0.9001, 0.1693), (-0.6897, -0.9001, 0.1089), (-0.7526, -0.9001, 0.006484), (-0.8077, -0.9001, -0.2982), (-0.8339, -0.9001, -0.3643)], [(805, 808)], [(4, 5, 1, 0), (5, 6, 2, 1), (6, 7, 3, 2), (7, 4, 0, 3), (0, 1, 2, 3), (7, 6, 5, 4), (8, 9, 12, 11), (11, 12, 15, 10), (14, 16, 17, 8, 11, 10), (13, 15, 12, 9, 18, 19), (8, 17, 18, 9), (14, 10, 15, 13), (19, 16, 14, 13), (20, 23, 22, 21), (24, 21, 22, 27), (25, 28, 23, 20), (24, 29, 30, 31, 26, 25, 20, 21), (27, 22, 23, 28, 32, 33, 34), (27, 34, 29, 24), (29, 34, 33, 30), (30, 33, 32, 31), (28, 25, 31, 32), (35, 39, 40, 46), (41, 39, 35, 38, 37, 36, 48, 49, 54, 53, 52, 47), (35, 46, 43, 38), (38, 43, 44, 37), (37, 44, 45, 36), (36, 45, 51, 48), (42, 50, 57, 56, 55, 51, 45, 44, 43, 46, 40), (41, 47, 50, 42), (51, 55, 54, 48), (53, 54, 55, 56), (52, 53, 56, 57), (50, 47, 52, 57), (61, 58, 62), (63, 62, 58), (58, 59, 60, 63), (64, 70, 73, 72, 67), (67, 68, 64), (69, 64, 68), (64, 69, 66, 65), (62, 68, 67, 61), (63, 69, 68, 62), (60, 66, 69, 63), (59, 65, 66, 60), (58, 61, 74, 75, 71), (73, 75, 74, 72), (61, 67, 72, 74), (70, 71, 75, 73), (89, 87, 88, 90), (81, 80, 82, 83), (77, 78, 84, 82, 80, 79, 76), (81, 89, 90, 80), (80, 90, 91, 79), (79, 91, 93, 76), (76, 93, 92, 77), (85, 78, 77, 92), (92, 93, 91, 90, 88, 86, 85), (83, 87, 89, 81), (112, 111, 110, 107), (108, 112, 107), (112, 108, 109, 113), (98, 97, 104, 105), (105, 106, 98), (98, 106, 101, 99), (100, 99, 101, 103), (99, 111, 112, 98), (98, 112, 113, 97), (100, 114, 96, 95), (95, 94, 110, 111), (114, 100, 103, 102), (100, 95, 111, 99), (96, 115, 94, 95), (115, 96, 114, 102), (104, 109, 108, 105), (105, 108, 107, 106), (106, 107, 110, 101), (101, 110, 94, 103), (103, 94, 115, 102), (109, 104, 97, 113), (125, 126, 133, 142, 143, 144, 128), (121, 120, 117, 122), (123, 122, 117, 124), (116, 140, 149, 148, 147, 124, 117), (140, 116, 139, 151, 150), (141, 139, 116), (116, 138, 141), (134, 135, 126), (129, 126, 135), (130, 131, 126, 129), (132, 133, 126, 131), (119, 127, 141, 138), (125, 127, 119), (127, 125, 118), (121, 130, 129, 120), (122, 131, 130, 121), (123, 132, 131, 122), (124, 133, 132, 123), (141, 127, 118, 139), (139, 118, 146, 151), (151, 146, 145, 150), (150, 145, 128, 140), (140, 128, 144, 149), (120, 129, 135, 136), (134, 137, 136, 135), (137, 117, 136), (117, 120, 136), (128, 145, 146, 118, 125), (149, 144, 143, 148), (148, 143, 142, 147), (124, 147, 142, 133), (156, 157, 153, 152), (157, 158, 154, 153), (158, 159, 155, 154), (159, 156, 152, 155), (164, 165, 161, 160), (165, 166, 162, 161), (166, 167, 163, 162), (167, 164, 160, 163), (172, 173, 169, 168), (173, 174, 170, 169), (174, 175, 171, 170), (175, 172, 168, 171), (180, 181, 177, 176), (181, 182, 178, 177), (182, 183, 179, 178), (183, 180, 176, 179), (184, 187, 191, 188), (185, 184, 188, 189), (186, 185, 189, 190), (187, 186, 190, 191), (196, 197, 193, 192), (197, 198, 194, 193), (198, 199, 195, 194), (199, 196, 192, 195), (204, 205, 201, 200), (205, 206, 202, 201), (206, 207, 203, 202), (207, 204, 200, 203), (212, 213, 209, 208), (213, 214, 210, 209), (214, 215, 211, 210), (215, 212, 208, 211), (216, 219, 223, 220), (217, 216, 220, 221), (218, 217, 221, 222), (219, 218, 222, 223), (228, 229, 225, 224), (229, 230, 226, 225), (230, 231, 227, 226), (231, 228, 224, 227), (232, 235, 239, 236), (233, 232, 236, 237), (234, 233, 237, 238), (235, 234, 238, 239), (244, 245, 241, 240), (245, 246, 242, 241), (246, 247, 243, 242), (247, 244, 240, 243), (252, 253, 249, 248), (253, 254, 250, 249), (254, 255, 251, 250), (255, 252, 248, 251), (260, 261, 257, 256), (261, 262, 258, 257), (262, 263, 259, 258), (263, 260, 256, 259), (268, 269, 265, 264), (269, 270, 266, 265), (270, 271, 267, 266), (271, 268, 264, 267), (272, 275, 279, 276), (273, 272, 276, 277), (274, 273, 277, 278), (275, 274, 278, 279), (284, 285, 281, 280), (285, 286, 282, 281), (286, 287, 283, 282), (287, 284, 280, 283), (292, 293, 289, 288), (293, 294, 290, 289), (294, 295, 291, 290), (295, 292, 288, 291), (300, 301, 297, 296), (301, 302, 298, 297), (302, 303, 299, 298), (303, 300, 296, 299), (308, 309, 305, 304), (309, 310, 306, 305), (310, 311, 307, 306), (311, 308, 304, 307), (312, 315, 319, 316), (313, 312, 316, 317), (314, 313, 317, 318), (315, 314, 318, 319), (324, 325, 321, 320), (325, 326, 322, 321), (326, 327, 323, 322), (327, 324, 320, 323), (332, 333, 329, 328), (333, 334, 330, 329), (334, 335, 331, 330), (335, 332, 328, 331), (340, 341, 337, 336), (341, 342, 338, 337), (342, 343, 339, 338), (343, 340, 336, 339), (348, 349, 345, 344), (349, 350, 346, 345), (350, 351, 347, 346), (351, 348, 344, 347), (352, 355, 359, 356), (353, 352, 356, 357), (354, 353, 357, 358), (355, 354, 358, 359), (364, 365, 361, 360), (365, 366, 362, 361), (366, 367, 363, 362), (367, 364, 360, 363), (372, 373, 369, 368), (373, 374, 370, 369), (374, 375, 371, 370), (375, 372, 368, 371), (380, 381, 377, 376), (381, 382, 378, 377), (382, 383, 379, 378), (383, 380, 376, 379), (388, 389, 385, 384), (389, 390, 386, 385), (390, 391, 387, 386), (391, 388, 384, 387), (392, 395, 399, 396), (393, 392, 396, 397), (394, 393, 397, 398), (395, 394, 398, 399), (404, 405, 401, 400), (405, 406, 402, 401), (406, 407, 403, 402), (407, 404, 400, 403), (412, 413, 409, 408), (413, 414, 410, 409), (414, 415, 411, 410), (415, 412, 408, 411), (420, 421, 417, 416), (421, 422, 418, 417), (422, 423, 419, 418), (423, 420, 416, 419), (428, 429, 425, 424), (429, 430, 426, 425), (430, 431, 427, 426), (431, 428, 424, 427), (432, 435, 439, 436), (433, 432, 436, 437), (434, 433, 437, 438), (435, 434, 438, 439), (444, 445, 441, 440), (445, 446, 442, 441), (446, 447, 443, 442), (447, 444, 440, 443), (452, 453, 449, 448), (453, 454, 450, 449), (454, 455, 451, 450), (455, 452, 448, 451), (460, 461, 457, 456), (461, 462, 458, 457), (462, 463, 459, 458), (463, 460, 456, 459), (468, 469, 465, 464), (469, 470, 466, 465), (470, 471, 467, 466), (471, 468, 464, 467), (472, 475, 479, 476), (473, 472, 476, 477), (474, 473, 477, 478), (475, 474, 478, 479), (484, 485, 481, 480), (485, 486, 482, 481), (486, 487, 483, 482), (487, 484, 480, 483), (492, 493, 489, 488), (493, 494, 490, 489), (494, 495, 491, 490), (495, 492, 488, 491), (500, 501, 497, 496), (501, 502, 498, 497), (502, 503, 499, 498), (503, 500, 496, 499), (508, 509, 505, 504), (509, 510, 506, 505), (510, 511, 507, 506), (511, 508, 504, 507), (512, 515, 519, 516), (513, 512, 516, 517), (514, 513, 517, 518), (515, 514, 518, 519), (524, 525, 521, 520), (525, 526, 522, 521), (526, 527, 523, 522), (527, 524, 520, 523), (532, 533, 529, 528), (533, 534, 530, 529), (534, 535, 531, 530), (535, 532, 528, 531), (540, 541, 537, 536), (541, 542, 538, 537), (542, 543, 539, 538), (543, 540, 536, 539), (548, 549, 545, 544), (549, 550, 546, 545), (550, 551, 547, 546), (551, 548, 544, 547), (552, 555, 559, 556), (553, 552, 556, 557), (554, 553, 557, 558), (555, 554, 558, 559), (564, 565, 561, 560), (565, 566, 562, 561), (566, 567, 563, 562), (567, 564, 560, 563), (572, 573, 569, 568), (573, 574, 570, 569), (574, 575, 571, 570), (575, 572, 568, 571), (576, 579, 583, 580), (577, 576, 580, 581), (578, 577, 581, 582), (579, 578, 582, 583), (588, 589, 585, 584), (589, 590, 586, 585), (590, 591, 587, 586), (591, 588, 584, 587), (596, 597, 593, 592), (597, 598, 594, 593), (598, 599, 595, 594), (599, 596, 592, 595), (604, 605, 601, 600), (605, 606, 602, 601), (606, 607, 603, 602), (607, 604, 600, 603), (612, 613, 609, 608), (613, 614, 610, 609), (614, 615, 611, 610), (615, 612, 608, 611), (616, 619, 623, 620), (617, 616, 620, 621), (618, 617, 621, 622), (619, 618, 622, 623), (628, 629, 625, 624), (629, 630, 626, 625), (630, 631, 627, 626), (631, 628, 624, 627), (636, 637, 633, 632), (637, 638, 634, 633), (638, 639, 635, 634), (639, 636, 632, 635), (644, 645, 641, 640), (645, 646, 642, 641), (646, 647, 643, 642), (647, 644, 640, 643), (652, 653, 649, 648), (653, 654, 650, 649), (654, 655, 651, 650), (655, 652, 648, 651), (656, 659, 663, 660), (657, 656, 660, 661), (658, 657, 661, 662), (659, 658, 662, 663), (664, 667, 671, 668), (665, 664, 668, 669), (666, 665, 669, 670), (667, 666, 670, 671), (676, 677, 673, 672), (677, 678, 674, 673), (678, 679, 675, 674), (679, 676, 672, 675), (684, 685, 681, 680), (685, 686, 682, 681), (686, 687, 683, 682), (687, 684, 680, 683), (688, 691, 695, 692), (689, 688, 692, 693), (690, 689, 693, 694), (691, 690, 694, 695), (700, 701, 697, 696), (701, 702, 698, 697), (702, 703, 699, 698), (703, 700, 696, 699), (708, 709, 705, 704), (709, 710, 706, 705), (710, 711, 707, 706), (711, 708, 704, 707), (716, 717, 713, 712), (717, 718, 714, 713), (718, 719, 715, 714), (719, 716, 712, 715), (733, 720, 736), (734, 736, 720), (737, 734, 720), (735, 739, 738, 737, 720), (722, 721, 735, 720, 741, 745, 744), (735, 727, 732, 739), (739, 732, 731, 738), (738, 731, 729, 737), (737, 729, 726, 734), (734, 726, 728, 736), (736, 728, 730, 733), (722, 725, 724, 721), (730, 728, 723), (726, 723, 728), (729, 731, 732, 727, 723), (726, 729, 723), (727, 735, 721, 724), (740, 723, 727, 724, 725, 742, 743), (733, 730, 723, 720), (722, 744, 742, 725), (742, 744, 745, 743), (743, 745, 741, 740), (752, 750, 749, 746, 751), (746, 748, 754, 751), (746, 749, 753, 748), (747, 754, 748, 753, 755), (751, 754, 747, 752), (749, 750, 755, 753), (768, 767, 763, 765), (779, 776, 774, 773), (778, 777, 775, 772), (760, 785, 757, 758), (758, 756, 759, 762, 761, 760), (766, 771, 770, 769, 768, 765, 764), (772, 774, 776, 782, 781, 780, 778), (757, 785, 786, 787, 784, 783), (789, 788, 763, 767, 790, 791, 792), (775, 777, 793, 794, 795, 779, 773), (793, 777, 778, 780), (793, 780, 781, 794), (794, 781, 782, 795), (782, 776, 779, 795), (790, 767, 768, 769), (790, 769, 770, 791), (791, 770, 771, 792), (792, 771, 766, 789), (785, 760, 761, 786), (786, 761, 762, 787), (787, 762, 759, 784), (789, 766, 764, 788), (784, 759, 756, 783), (857, 825, 814, 816), (803, 814, 825, 824), (804, 802, 813, 815), (815, 876, 877, 810), (803, 805, 816, 814), (801, 810, 809, 806), (854, 850, 844, 846), (805, 803, 824, 874), (832, 831, 833, 834), (835, 841, 838, 839), (840, 837, 820, 823), (821, 822, 836, 842), (852, 851, 858, 849), (871, 861, 870, 863), (864, 873, 872, 866), (874, 868, 867, 828), (798, 879, 880, 797), (817, 843, 841, 835), (860, 857, 885, 845), (853, 878, 799, 800), (884, 883, 847, 859), (844, 847, 883, 846), (884, 859, 850, 854), (855, 845, 885, 856), (862, 817, 849, 858), (865, 882, 863, 870), (869, 884, 866, 872), (817, 862, 848, 881), (800, 797, 880, 853), (802, 800, 853, 813), (857, 874, 824, 825), (809, 887, 829, 806), (827, 860, 796, 826), (808, 807, 889, 890), (890, 855, 856, 816), (818, 869, 875, 900), (888, 865, 812, 898), (807, 808, 827, 826), (826, 796, 889, 807), (878, 894, 837, 840), (882, 892, 822, 821), (882, 886, 893, 892), (836, 893, 886, 842), (801, 806, 829, 830), (804, 828, 800, 802), (905, 899, 904, 920), (905, 920, 921, 906), (817, 881, 891, 843), (838, 891, 881, 839), (889, 796, 860, 890), (906, 921, 916, 900), (851, 852, 881, 848), (798, 832, 834, 879), (820, 895, 834, 823), (799, 832, 798, 797, 800), (878, 853, 880, 879, 834), (878, 834, 895, 894), (901, 897, 896, 917), (901, 917, 918, 902), (910, 907, 914, 913), (903, 902, 918, 919), (898, 903, 919, 888), (876, 913, 914, 877), (868, 885, 913, 867), (871, 886, 908, 861), (864, 883, 911, 873), (857, 910, 913, 885), (883, 884, 869, 911), (886, 882, 865, 908), (813, 853, 910, 815), (819, 911, 904, 899), (811, 908, 896, 897), (887, 907, 830, 829), (887, 809, 810, 907), (853, 800, 828, 910), (812, 811, 897, 901, 902, 903, 898), (899, 905, 906, 900, 875, 819), (909, 915, 919, 918, 917, 896, 908), (904, 911, 912, 916, 921, 920)])
me_cube_005.polygons.foreach_set('material_index', [1, 1, 1, 1, 1, 1, 0, 0, 0, 0, 0, 0, 0, 0, 0, 0, 0, 0, 0, 0, 0, 0, 0, 0, 0, 0, 0, 0, 0, 0, 0, 0, 0, 0, 0, 0, 0, 0, 0, 0, 0, 0, 0, 0, 0, 0, 0, 0, 0, 0, 0, 0, 0, 0, 0, 0, 0, 0, 0, 0, 0, 0, 0, 0, 0, 0, 0, 0, 0, 0, 0, 0, 0, 0, 0, 0, 0, 0, 0, 0, 0, 0, 0, 0, 0, 0, 0, 0, 0, 0, 0, 0, 0, 0, 0, 0, 0, 0, 0, 0, 0, 0, 0, 0, 0, 0, 0, 0, 0, 0, 0, 0, 0, 0, 0, 0, 0, 0, 0, 0, 0, 0, 0, 0, 0, 0, 0, 0, 0, 0, 0, 0, 0, 0, 0, 0, 0, 0, 0, 0, 0, 0, 0, 0, 0, 0, 0, 0, 0, 0, 0, 0, 0, 0, 0, 0, 0, 0, 0, 0, 0, 0, 0, 0, 0, 0, 0, 0, 0, 0, 0, 0, 0, 0, 0, 0, 0, 0, 0, 0, 0, 0, 0, 0, 0, 0, 0, 0, 0, 0, 0, 0, 0, 0, 0, 0, 0, 0, 0, 0, 0, 0, 0, 0, 0, 0, 0, 0, 0, 0, 0, 0, 0, 0, 0, 0, 0, 0, 0, 0, 0, 0, 0, 0, 0, 0, 0, 0, 0, 0, 0, 0, 0, 0, 0, 0, 0, 0, 0, 0, 0, 0, 0, 0, 0, 0, 0, 0, 0, 0, 0, 0, 0, 0, 0, 0, 0, 0, 0, 0, 0, 0, 0, 0, 0, 0, 0, 0, 0, 0, 0, 0, 0, 0, 0, 0, 0, 0, 0, 0, 0, 0, 0, 0, 0, 0, 0, 0, 0, 0, 0, 0, 0, 0, 0, 0, 0, 0, 0, 0, 0, 0, 0, 0, 0, 0, 0, 0, 0, 0, 0, 0, 0, 0, 0, 0, 0, 0, 0, 0, 0, 0, 0, 0, 0, 0, 0, 0, 0, 0, 0, 0, 0, 0, 0, 0, 0, 0, 0, 0, 0, 0, 0, 0, 0, 0, 0, 0, 0, 0, 0, 0, 0, 0, 0, 0, 0, 0, 0, 0, 0, 0, 0, 0, 0, 0, 0, 0, 0, 0, 0, 0, 0, 0, 0, 0, 0, 0, 0, 0, 0, 0, 0, 0, 0, 0, 0, 0, 0, 0, 0, 0, 0, 0, 0, 0, 0, 0, 0, 0, 0, 0, 0, 0, 0, 0, 0, 0, 0, 0, 0, 0, 0, 0, 0, 0, 0, 0, 0, 0, 0, 0, 0, 0, 0, 0, 0, 0, 0, 0, 0, 0, 0, 0, 0, 0, 0, 0, 0, 0, 0, 0, 0, 0, 0, 0, 0, 0, 0, 0, 0, 0, 0, 0, 0, 0, 0, 0, 0, 0, 0, 0, 0, 0, 0, 0, 0, 0, 0, 0, 0, 0, 0, 0, 0, 0, 0, 0, 0, 0, 0, 0, 0, 0, 0, 0, 0, 0, 0, 0, 0, 0, 0, 0, 0, 0, 0, 0, 0, 0, 0, 0, 0, 0, 0, 0, 0, 0, 0, 0, 0, 0, 0, 0, 0, 0, 0, 0, 0, 0, 0, 0, 0, 0, 0])
_uv = me_cube_005.uv_layers.new(name='UVMap')
_uv.uv.foreach_set('vector', [0.004424, 0.1651, 0.334, 0.1651, 0.334, 0.2079, 0.004424, 0.2079, 0.004424, 0.1651, 0.334, 0.1651, 0.334, 0.2079, 0.004424, 0.2079, 0.334, 0.2079, 0.004424, 0.2079, 0.004424, 0.1651, 0.334, 0.1651, 0.334, 0.2079, 0.004424, 0.2079, 0.004424, 0.1651, 0.334, 0.1651, 0.0251, 0.3247, 0.3804, 0.3247, 0.3804, 0.68, 0.0251, 0.68, 0.0251, 0.3247, 0.3804, 0.3247, 0.3804, 0.68, 0.0251, 0.68, 0.1116, 0.2916, 0.1116, 0.2706, 0.1362, 0.2706, 0.1362, 0.2916, 0.2667, 0.2921, 0.2667, 0.2704, 0.006035, 0.2704, 0.006035, 0.2921, 0.7166, 0.9545, 0.5016, 0.9545, 0.4309, 0.9065, 0.4335, 0.8975, 0.4527, 0.8803, 0.7166, 0.8802, 0.717, 0.9548, 0.717, 0.8802, 0.4525, 0.8804, 0.4333, 0.8976, 0.4305, 0.9074, 0.5006, 0.9548, 0.1116, 0.2916, 0.1026, 0.2916, 0.1018, 0.2706, 0.1116, 0.2706, 0.232, 0.2925, 0.1528, 0.2925, 0.1528, 0.2691, 0.232, 0.2691, 0.0975, 0.2925, 0.09928, 0.2683, 0.2841, 0.2683, 0.2834, 0.2925, 0.2171, 0.2703, 0.2171, 0.292, 0.2426, 0.292, 0.2426, 0.2703, 0.1706, 0.2703, 0.2426, 0.2703, 0.2426, 0.292, 0.1703, 0.292, 0.1961, 0.2703, 0.1963, 0.292, 0.2171, 0.292, 0.2171, 0.2703, 0.1269, 0.8663, 0.1197, 0.9032, 0.1063, 0.9295, 0.08113, 0.9395, 0.08265, 0.9527, 0.08363, 0.9612, 0.04819, 0.9365, 0.005193, 0.8663, 0.1273, 0.8668, 0.004705, 0.8668, 0.04789, 0.9374, 0.0832, 0.962, 0.0813, 0.9398, 0.1074, 0.9298, 0.1191, 0.9032, 0.05984, 0.2704, 0.08202, 0.2705, 0.08228, 0.2924, 0.05984, 0.2923, 0.08228, 0.2924, 0.08202, 0.2705, 0.09928, 0.2705, 0.09988, 0.2923, 0.09988, 0.2923, 0.09928, 0.2705, 0.1159, 0.2705, 0.1161, 0.2924, 0.1291, 0.2706, 0.1291, 0.2925, 0.1161, 0.2924, 0.1159, 0.2705, 0.0356, 0.2703, 0.005678, 0.2703, 0.005678, 0.292, 0.0356, 0.292, 0.4055, 0.8663, 0.4054, 0.9907, 0.3549, 0.9937, 0.2755, 0.9585, 0.1853, 0.9858, 0.1059, 0.9767, 0.08363, 0.9612, 0.08265, 0.9527, 0.08113, 0.9395, 0.1063, 0.9295, 0.1197, 0.9032, 0.1269, 0.8663, 0.0356, 0.2703, 0.0356, 0.292, 0.08258, 0.292, 0.08258, 0.2703, 0.08258, 0.2703, 0.08258, 0.292, 0.136, 0.292, 0.136, 0.2703, 0.136, 0.2703, 0.136, 0.292, 0.1829, 0.292, 0.1829, 0.2703, 0.1829, 0.2703, 0.1829, 0.292, 0.1963, 0.292, 0.1961, 0.2703, 0.4068, 0.8668, 0.1273, 0.8668, 0.1191, 0.9032, 0.1074, 0.9298, 0.0813, 0.9398, 0.0832, 0.962, 0.1058, 0.9777, 0.1856, 0.9869, 0.2762, 0.9594, 0.3559, 0.9948, 0.4067, 0.9917, 0.005683, 0.2703, 0.1706, 0.2703, 0.1703, 0.292, 0.005683, 0.292, 0.1296, 0.2918, 0.1164, 0.2919, 0.1165, 0.27, 0.1296, 0.27, 0.1004, 0.2701, 0.1165, 0.27, 0.1164, 0.2919, 0.09978, 0.292, 0.08277, 0.2701, 0.1004, 0.2701, 0.09978, 0.292, 0.08251, 0.2919, 0.06033, 0.292, 0.06033, 0.2701, 0.08277, 0.2701, 0.08251, 0.2919, 0.6966, 0.5551, 0.7985, 0.6986, 0.7432, 0.4772, 0.7595, 0.487, 0.7432, 0.4772, 0.7985, 0.6986, 0.7985, 0.6986, 0.7985, 0.4612, 0.7837, 0.4575, 0.7595, 0.487, 0.7997, 0.6999, 0.6951, 0.6999, 0.7044, 0.6625, 0.6852, 0.6004, 0.6972, 0.5556, 0.6972, 0.5556, 0.7441, 0.4773, 0.7997, 0.6999, 0.7605, 0.4871, 0.7997, 0.6999, 0.7441, 0.4773, 0.7997, 0.6999, 0.7605, 0.4871, 0.7848, 0.4575, 0.7997, 0.4612, 0.3454, 0.2705, 0.3454, 0.2929, 0.2828, 0.2929, 0.2828, 0.2705, 0.3585, 0.2705, 0.3585, 0.2929, 0.3454, 0.2929, 0.3454, 0.2705, 0.3848, 0.2705, 0.3848, 0.2929, 0.3585, 0.2929, 0.3585, 0.2705, 0.3953, 0.2705, 0.3953, 0.2929, 0.3848, 0.2929, 0.3848, 0.2705, 0.7985, 0.6986, 0.6966, 0.5551, 0.685, 0.5998, 0.7047, 0.6588, 0.6936, 0.6986, 0.2438, 0.2716, 0.2388, 0.2935, 0.113, 0.291, 0.113, 0.2692, 0.0196, 0.2907, 0.01965, 0.269, 0.113, 0.2692, 0.113, 0.291, 0.3212, 0.269, 0.3224, 0.2908, 0.2388, 0.2935, 0.2438, 0.2716, 0.6005, 0.2076, 0.639, 0.2773, 0.6947, 0.2773, 0.6785, 0.2348, 0.5994, 0.2061, 0.6777, 0.2334, 0.6939, 0.276, 0.638, 0.276, 0.7659, 0.2049, 0.8187, 0.2023, 0.8187, 0.276, 0.6939, 0.276, 0.6777, 0.2334, 0.7013, 0.2012, 0.7361, 0.1875, 0.182, 0.2924, 0.182, 0.2705, 0.2475, 0.2705, 0.2475, 0.2924, 0.2475, 0.2924, 0.2475, 0.2705, 0.2791, 0.2705, 0.2791, 0.2924, 0.2791, 0.2924, 0.2791, 0.2705, 0.3087, 0.2704, 0.3087, 0.2923, 0.3087, 0.2923, 0.3087, 0.2704, 0.3359, 0.2704, 0.3359, 0.2923, 0.3778, 0.2705, 0.3778, 0.2923, 0.3359, 0.2923, 0.3359, 0.2704, 0.7665, 0.2063, 0.7368, 0.189, 0.7021, 0.2026, 0.6785, 0.2348, 0.6947, 0.2773, 0.8192, 0.2773, 0.8192, 0.2024, 0.08387, 0.2922, 0.08387, 0.2664, 0.1773, 0.2664, 0.1773, 0.2922, 0.5609, 0.2274, 0.5101, 0.1853, 0.4909, 0.2773, 0.5426, 0.2773, 0.5951, 0.2773, 0.5609, 0.2274, 0.5426, 0.2773, 0.5609, 0.2274, 0.5951, 0.2773, 0.639, 0.2773, 0.6005, 0.2076, 0.5597, 0.2259, 0.5994, 0.2061, 0.638, 0.276, 0.594, 0.276, 0.594, 0.276, 0.5413, 0.2759, 0.5597, 0.2259, 0.5597, 0.2259, 0.5413, 0.2759, 0.4895, 0.2759, 0.5088, 0.1837, 0.4616, 0.1862, 0.5088, 0.1837, 0.4895, 0.2759, 0.4529, 0.2759, 0.09458, 0.2925, 0.09458, 0.2706, 0.1469, 0.2705, 0.1469, 0.2924, 0.1469, 0.2924, 0.1469, 0.2705, 0.182, 0.2705, 0.182, 0.2924, 0.05723, 0.2925, 0.02289, 0.2925, 0.02289, 0.2706, 0.05722, 0.2706, 0.463, 0.1878, 0.4543, 0.2773, 0.4909, 0.2773, 0.5101, 0.1853, 0.4212, 0.2021, 0.4616, 0.1862, 0.4529, 0.2759, 0.4212, 0.2759, 0.05723, 0.2925, 0.05722, 0.2706, 0.09458, 0.2706, 0.09458, 0.2925, 0.4227, 0.2037, 0.4227, 0.2773, 0.4543, 0.2773, 0.463, 0.1878, 0.1229, 0.2663, 0.2097, 0.2663, 0.2097, 0.2922, 0.1229, 0.2922, 0.3173, 0.2683, 0.3173, 0.2933, 0.2675, 0.2933, 0.2675, 0.2683, 0.2675, 0.2683, 0.2675, 0.2933, 0.2078, 0.2933, 0.2078, 0.2683, 0.2078, 0.2683, 0.2078, 0.2933, 0.149, 0.2933, 0.149, 0.2683, 0.149, 0.2683, 0.149, 0.2933, 0.1075, 0.2933, 0.1075, 0.2683, 0.1075, 0.2683, 0.1075, 0.2933, 0.07159, 0.2933, 0.07159, 0.2683, 0.1711, 0.2928, 0.1711, 0.2684, 0.2591, 0.2684, 0.2591, 0.2928, 0.003087, 0.3005, 0.3916, 0.3005, 0.1688, 0.4492, 0.1544, 0.4206, 0.1304, 0.4207, 0.1212, 0.4042, 0.09323, 0.4246, 0.3257, 0.4203, 0.3605, 0.417, 0.3923, 0.3018, 0.2767, 0.4355, 0.1994, 0.4377, 0.2767, 0.4355, 0.3923, 0.3018, 0.1701, 0.4502, 0.004658, 0.3018, 0.09407, 0.4248, 0.1226, 0.4042, 0.1313, 0.4216, 0.1563, 0.4216, 0.1701, 0.4502, 0.3923, 0.3018, 0.09407, 0.4248, 0.004658, 0.3018, 0.05249, 0.4391, 0.06494, 0.4449, 0.07473, 0.4254, 0.03938, 0.4344, 0.05249, 0.4391, 0.004658, 0.3018, 0.004658, 0.3018, 0.004658, 0.3917, 0.03938, 0.4344, 0.3916, 0.4273, 0.3842, 0.4282, 0.3916, 0.3005, 0.3597, 0.416, 0.3916, 0.3005, 0.3842, 0.4282, 0.3267, 0.4277, 0.2757, 0.4346, 0.3916, 0.3005, 0.3597, 0.416, 0.2006, 0.4533, 0.1688, 0.4492, 0.3916, 0.3005, 0.2757, 0.4346, 0.3856, 0.3151, 0.2842, 0.2989, 0.2871, 0.2786, 0.391, 0.2951, 0.003087, 0.3005, 0.03784, 0.4333, 0.003087, 0.3921, 0.03784, 0.4333, 0.003087, 0.3005, 0.05129, 0.439, 0.1502, 0.2714, 0.1502, 0.2906, 0.1255, 0.2906, 0.1255, 0.2714, 0.1865, 0.2714, 0.1865, 0.2906, 0.1502, 0.2906, 0.1502, 0.2714, 0.2411, 0.2714, 0.2411, 0.2906, 0.1865, 0.2906, 0.1865, 0.2714, 0.2636, 0.2714, 0.2636, 0.2906, 0.2411, 0.2906, 0.2411, 0.2714, 0.2871, 0.2786, 0.2842, 0.2989, 0.2566, 0.2947, 0.2608, 0.2745, 0.2608, 0.2745, 0.2566, 0.2947, 0.2331, 0.291, 0.2349, 0.2704, 0.2349, 0.2704, 0.2331, 0.291, 0.1918, 0.2903, 0.1931, 0.2696, 0.1931, 0.2696, 0.1918, 0.2903, 0.1561, 0.292, 0.1561, 0.2713, 0.1561, 0.2713, 0.1561, 0.292, 0.09011, 0.2918, 0.08884, 0.2712, 0.2582, 0.2653, 0.2583, 0.2928, 0.1885, 0.2932, 0.1888, 0.2656, 0.1695, 0.2929, 0.1698, 0.2653, 0.1888, 0.2656, 0.1885, 0.2932, 0.3923, 0.4278, 0.3923, 0.3018, 0.385, 0.4287, 0.3923, 0.3018, 0.3605, 0.417, 0.385, 0.4287, 0.09323, 0.4246, 0.07449, 0.4246, 0.06314, 0.443, 0.05129, 0.439, 0.003087, 0.3005, 0.1716, 0.2715, 0.1692, 0.292, 0.1331, 0.2908, 0.1344, 0.2703, 0.1344, 0.2703, 0.1331, 0.2908, 0.08739, 0.2897, 0.08666, 0.269, 0.026, 0.2697, 0.08666, 0.269, 0.08739, 0.2897, 0.02623, 0.2903, 0.4459, 0.001138, 0.4459, 0.07563, 0.283, 0.07563, 0.283, 0.001139, 0.4459, 0.001138, 0.4459, 0.07563, 0.283, 0.07563, 0.283, 0.001139, 0.4459, 0.001138, 0.4459, 0.07563, 0.283, 0.07563, 0.283, 0.001139, 0.4459, 0.001138, 0.4459, 0.07563, 0.283, 0.07563, 0.283, 0.001139, 0.4459, 0.001138, 0.4459, 0.07563, 0.283, 0.07563, 0.283, 0.001139, 0.4459, 0.001138, 0.4459, 0.07563, 0.283, 0.07563, 0.283, 0.001139, 0.4459, 0.001138, 0.4459, 0.07563, 0.283, 0.07563, 0.283, 0.001139, 0.4459, 0.001138, 0.4459, 0.07563, 0.283, 0.07563, 0.283, 0.001139, 0.4459, 0.001138, 0.4459, 0.07563, 0.283, 0.07563, 0.283, 0.001139, 0.4459, 0.001138, 0.4459, 0.07563, 0.283, 0.07563, 0.283, 0.001139, 0.4459, 0.001138, 0.4459, 0.07563, 0.283, 0.07563, 0.283, 0.001139, 0.4459, 0.001138, 0.4459, 0.07563, 0.283, 0.07563, 0.283, 0.001139, 0.4459, 0.001138, 0.4459, 0.07563, 0.283, 0.07563, 0.283, 0.001139, 0.4459, 0.001138, 0.4459, 0.07563, 0.283, 0.07563, 0.283, 0.001139, 0.4459, 0.001138, 0.4459, 0.07563, 0.283, 0.07563, 0.283, 0.001139, 0.4459, 0.001138, 0.4459, 0.07563, 0.283, 0.07563, 0.283, 0.001139, 0.4459, 0.001138, 0.4459, 0.07563, 0.283, 0.07563, 0.283, 0.001139, 0.4459, 0.001138, 0.4459, 0.07563, 0.283, 0.07563, 0.283, 0.001139, 0.4459, 0.001138, 0.4459, 0.07563, 0.283, 0.07563, 0.283, 0.001139, 0.4459, 0.001138, 0.4459, 0.07563, 0.283, 0.07563, 0.283, 0.001139, 0.4459, 0.001138, 0.4459, 0.07563, 0.283, 0.07563, 0.283, 0.001139, 0.4459, 0.001138, 0.4459, 0.07563, 0.283, 0.07563, 0.283, 0.001139, 0.4459, 0.001138, 0.4459, 0.07563, 0.283, 0.07563, 0.283, 0.001139, 0.4459, 0.001138, 0.4459, 0.07563, 0.283, 0.07563, 0.283, 0.001139, 0.4459, 0.001138, 0.4459, 0.07563, 0.283, 0.07563, 0.283, 0.001139, 0.4459, 0.001138, 0.4459, 0.07563, 0.283, 0.07563, 0.283, 0.001139, 0.4459, 0.001138, 0.4459, 0.07563, 0.283, 0.07563, 0.283, 0.001139, 0.4459, 0.001138, 0.4459, 0.07563, 0.283, 0.07563, 0.283, 0.001139, 0.4459, 0.001138, 0.4459, 0.07563, 0.283, 0.07563, 0.283, 0.001139, 0.4459, 0.001138, 0.4459, 0.07563, 0.283, 0.07563, 0.283, 0.001139, 0.4459, 0.001138, 0.4459, 0.07563, 0.283, 0.07563, 0.283, 0.001139, 0.4459, 0.001138, 0.4459, 0.07563, 0.283, 0.07563, 0.283, 0.001139, 0.4459, 0.001138, 0.4459, 0.07563, 0.283, 0.07563, 0.283, 0.001139, 0.4459, 0.001138, 0.4459, 0.07563, 0.283, 0.07563, 0.283, 0.001139, 0.4459, 0.001138, 0.4459, 0.07563, 0.283, 0.07563, 0.283, 0.001139, 0.4459, 0.001138, 0.4459, 0.07563, 0.283, 0.07563, 0.283, 0.001139, 0.4459, 0.001138, 0.4459, 0.07563, 0.283, 0.07563, 0.283, 0.001139, 0.4459, 0.001138, 0.4459, 0.07563, 0.283, 0.07563, 0.283, 0.001139, 0.4459, 0.001138, 0.4459, 0.07563, 0.283, 0.07563, 0.283, 0.001139, 0.4459, 0.001138, 0.4459, 0.07563, 0.283, 0.07563, 0.283, 0.001139, 0.4459, 0.001138, 0.4459, 0.07563, 0.283, 0.07563, 0.283, 0.001139, 0.4459, 0.001138, 0.4459, 0.07563, 0.283, 0.07563, 0.283, 0.001139, 0.4459, 0.001138, 0.4459, 0.07563, 0.283, 0.07563, 0.283, 0.001139, 0.4459, 0.001138, 0.4459, 0.07563, 0.283, 0.07563, 0.283, 0.001139, 0.4459, 0.001138, 0.4459, 0.07563, 0.283, 0.07563, 0.283, 0.001139, 0.4459, 0.001138, 0.4459, 0.07563, 0.283, 0.07563, 0.283, 0.001139, 0.4459, 0.001138, 0.4459, 0.07563, 0.283, 0.07563, 0.283, 0.001139, 0.4459, 0.001138, 0.4459, 0.07563, 0.283, 0.07563, 0.283, 0.001139, 0.4459, 0.001138, 0.4459, 0.07563, 0.283, 0.07563, 0.283, 0.001139, 0.4459, 0.001138, 0.4459, 0.07563, 0.283, 0.07563, 0.283, 0.001139, 0.4459, 0.001138, 0.4459, 0.07563, 0.283, 0.07563, 0.283, 0.001139, 0.4459, 0.001138, 0.4459, 0.07563, 0.283, 0.07563, 0.283, 0.001139, 0.4459, 0.001138, 0.4459, 0.07563, 0.283, 0.07563, 0.283, 0.001139, 0.4459, 0.001138, 0.4459, 0.07563, 0.283, 0.07563, 0.283, 0.001139, 0.4459, 0.001138, 0.4459, 0.07563, 0.283, 0.07563, 0.283, 0.001139, 0.4459, 0.001138, 0.4459, 0.07563, 0.283, 0.07563, 0.283, 0.001139, 0.4459, 0.001138, 0.4459, 0.07563, 0.283, 0.07563, 0.283, 0.001139, 0.4459, 0.001138, 0.4459, 0.07563, 0.283, 0.07563, 0.283, 0.001139, 0.4459, 0.001138, 0.4459, 0.07563, 0.283, 0.07563, 0.283, 0.001139, 0.4459, 0.001138, 0.4459, 0.07563, 0.283, 0.07563, 0.283, 0.001139, 0.4459, 0.001138, 0.4459, 0.07563, 0.283, 0.07563, 0.283, 0.001139, 0.4459, 0.001138, 0.4459, 0.07563, 0.283, 0.07563, 0.283, 0.001139, 0.4459, 0.001138, 0.4459, 0.07563, 0.283, 0.07563, 0.283, 0.001139, 0.4459, 0.001138, 0.4459, 0.07563, 0.283, 0.07563, 0.283, 0.001139, 0.4459, 0.001138, 0.4459, 0.07563, 0.283, 0.07563, 0.283, 0.001139, 0.4459, 0.001138, 0.4459, 0.07563, 0.283, 0.07563, 0.283, 0.001139, 0.4459, 0.001138, 0.4459, 0.07563, 0.283, 0.07563, 0.283, 0.001139, 0.4459, 0.001138, 0.4459, 0.07563, 0.283, 0.07563, 0.283, 0.001139, 0.4459, 0.001138, 0.4459, 0.07563, 0.283, 0.07563, 0.283, 0.001139, 0.4459, 0.001138, 0.4459, 0.07563, 0.283, 0.07563, 0.283, 0.001139, 0.4459, 0.001138, 0.4459, 0.07563, 0.283, 0.07563, 0.283, 0.001139, 0.4459, 0.001138, 0.4459, 0.07563, 0.283, 0.07563, 0.283, 0.001139, 0.4459, 0.001138, 0.4459, 0.07563, 0.283, 0.07563, 0.283, 0.001139, 0.4459, 0.001138, 0.4459, 0.07563, 0.283, 0.07563, 0.283, 0.001139, 0.4459, 0.001138, 0.4459, 0.07563, 0.283, 0.07563, 0.283, 0.001139, 0.4459, 0.001138, 0.4459, 0.07563, 0.283, 0.07563, 0.283, 0.001139, 0.4459, 0.001138, 0.4459, 0.07563, 0.283, 0.07563, 0.283, 0.001139, 0.4459, 0.001138, 0.4459, 0.07563, 0.283, 0.07563, 0.283, 0.001139, 0.4459, 0.001138, 0.4459, 0.07563, 0.283, 0.07563, 0.283, 0.001139, 0.4459, 0.001138, 0.4459, 0.07563, 0.283, 0.07563, 0.283, 0.001139, 0.4459, 0.001138, 0.4459, 0.07563, 0.283, 0.07563, 0.283, 0.001139, 0.4459, 0.001138, 0.4459, 0.07563, 0.283, 0.07563, 0.283, 0.001139, 0.4459, 0.001138, 0.4459, 0.07563, 0.283, 0.07563, 0.283, 0.001139, 0.4459, 0.001138, 0.4459, 0.07563, 0.283, 0.07563, 0.283, 0.001139, 0.4459, 0.001138, 0.4459, 0.07563, 0.283, 0.07563, 0.283, 0.001139, 0.4459, 0.001138, 0.4459, 0.07563, 0.283, 0.07563, 0.283, 0.001139, 0.4459, 0.001138, 0.4459, 0.07563, 0.283, 0.07563, 0.283, 0.001139, 0.4459, 0.001138, 0.4459, 0.07563, 0.283, 0.07563, 0.283, 0.001139, 0.4459, 0.001138, 0.4459, 0.07563, 0.283, 0.07563, 0.283, 0.001139, 0.4459, 0.001138, 0.4459, 0.07563, 0.283, 0.07563, 0.283, 0.001139, 0.4459, 0.001138, 0.4459, 0.07563, 0.283, 0.07563, 0.283, 0.001139, 0.4459, 0.001138, 0.4459, 0.07563, 0.283, 0.07563, 0.283, 0.001139, 0.4459, 0.001138, 0.4459, 0.07563, 0.283, 0.07563, 0.283, 0.001139, 0.4459, 0.001138, 0.4459, 0.07563, 0.283, 0.07563, 0.283, 0.001139, 0.4459, 0.001138, 0.4459, 0.07563, 0.283, 0.07563, 0.283, 0.001139, 0.4459, 0.001138, 0.4459, 0.07563, 0.283, 0.07563, 0.283, 0.001139, 0.4459, 0.001138, 0.4459, 0.07563, 0.283, 0.07563, 0.283, 0.001139, 0.4459, 0.001138, 0.4459, 0.07563, 0.283, 0.07563, 0.283, 0.001139, 0.4459, 0.001138, 0.4459, 0.07563, 0.283, 0.07563, 0.283, 0.001139, 0.4459, 0.001138, 0.4459, 0.07563, 0.283, 0.07563, 0.283, 0.001139, 0.4459, 0.001138, 0.4459, 0.07563, 0.283, 0.07563, 0.283, 0.001139, 0.4459, 0.001138, 0.4459, 0.07563, 0.283, 0.07563, 0.283, 0.001139, 0.4459, 0.001138, 0.4459, 0.07563, 0.283, 0.07563, 0.283, 0.001139, 0.4459, 0.001138, 0.4459, 0.07563, 0.283, 0.07563, 0.283, 0.001139, 0.4459, 0.001138, 0.4459, 0.07563, 0.283, 0.07563, 0.283, 0.001139, 0.4459, 0.001138, 0.4459, 0.07563, 0.283, 0.07563, 0.283, 0.001139, 0.4459, 0.001138, 0.4459, 0.07563, 0.283, 0.07563, 0.283, 0.001139, 0.4459, 0.001138, 0.4459, 0.07563, 0.283, 0.07563, 0.283, 0.001139, 0.4459, 0.001138, 0.4459, 0.07563, 0.283, 0.07563, 0.283, 0.001139, 0.4459, 0.001138, 0.4459, 0.07563, 0.283, 0.07563, 0.283, 0.001139, 0.4459, 0.001138, 0.4459, 0.07563, 0.283, 0.07563, 0.283, 0.001139, 0.4459, 0.001138, 0.4459, 0.07563, 0.283, 0.07563, 0.283, 0.001139, 0.4459, 0.001138, 0.4459, 0.07563, 0.283, 0.07563, 0.283, 0.001139, 0.4459, 0.001138, 0.4459, 0.07563, 0.283, 0.07563, 0.283, 0.001139, 0.4459, 0.001138, 0.4459, 0.07563, 0.283, 0.07563, 0.283, 0.001139, 0.4459, 0.001138, 0.4459, 0.07563, 0.283, 0.07563, 0.283, 0.001139, 0.4459, 0.001138, 0.4459, 0.07563, 0.283, 0.07563, 0.283, 0.001139, 0.4459, 0.001138, 0.4459, 0.07563, 0.283, 0.07563, 0.283, 0.001139, 0.4459, 0.001138, 0.4459, 0.07563, 0.283, 0.07563, 0.283, 0.001139, 0.4459, 0.001138, 0.4459, 0.07563, 0.283, 0.07563, 0.283, 0.001139, 0.4459, 0.001138, 0.4459, 0.07563, 0.283, 0.07563, 0.283, 0.001139, 0.4459, 0.001138, 0.4459, 0.07563, 0.283, 0.07563, 0.283, 0.001139, 0.4459, 0.001138, 0.4459, 0.07563, 0.283, 0.07563, 0.283, 0.001139, 0.4459, 0.001138, 0.4459, 0.07563, 0.283, 0.07563, 0.283, 0.001139, 0.4459, 0.001138, 0.4459, 0.07563, 0.283, 0.07563, 0.283, 0.001139, 0.4459, 0.001138, 0.4459, 0.07563, 0.283, 0.07563, 0.283, 0.001139, 0.4459, 0.001138, 0.4459, 0.07563, 0.283, 0.07563, 0.283, 0.001139, 0.4459, 0.001138, 0.4459, 0.07563, 0.283, 0.07563, 0.283, 0.001139, 0.4459, 0.001138, 0.4459, 0.07563, 0.283, 0.07563, 0.283, 0.001139, 0.4459, 0.001138, 0.4459, 0.07563, 0.283, 0.07563, 0.283, 0.001139, 0.4459, 0.001138, 0.4459, 0.07563, 0.283, 0.07563, 0.283, 0.001139, 0.4459, 0.001138, 0.4459, 0.07563, 0.283, 0.07563, 0.283, 0.001139, 0.4459, 0.001138, 0.4459, 0.07563, 0.283, 0.07563, 0.283, 0.001139, 0.4459, 0.001138, 0.4459, 0.07563, 0.283, 0.07563, 0.283, 0.001139, 0.4459, 0.001138, 0.4459, 0.07563, 0.283, 0.07563, 0.283, 0.001139, 0.4459, 0.001138, 0.4459, 0.07563, 0.283, 0.07563, 0.283, 0.001139, 0.4459, 0.001138, 0.4459, 0.07563, 0.283, 0.07563, 0.283, 0.001139, 0.4459, 0.001138, 0.4459, 0.07563, 0.283, 0.07563, 0.283, 0.001139, 0.4459, 0.001138, 0.4459, 0.07563, 0.283, 0.07563, 0.283, 0.001139, 0.4459, 0.001138, 0.4459, 0.07563, 0.283, 0.07563, 0.283, 0.001139, 0.4459, 0.001138, 0.4459, 0.07563, 0.283, 0.07563, 0.283, 0.001139, 0.4459, 0.001138, 0.4459, 0.07563, 0.283, 0.07563, 0.283, 0.001139, 0.4459, 0.001138, 0.4459, 0.07563, 0.283, 0.07563, 0.283, 0.001139, 0.4459, 0.001138, 0.4459, 0.07563, 0.283, 0.07563, 0.283, 0.001139, 0.4459, 0.001138, 0.4459, 0.07563, 0.283, 0.07563, 0.283, 0.001139, 0.4459, 0.001138, 0.4459, 0.07563, 0.283, 0.07563, 0.283, 0.001139, 0.4459, 0.001138, 0.4459, 0.07563, 0.283, 0.07563, 0.283, 0.001139, 0.4459, 0.001138, 0.4459, 0.07563, 0.283, 0.07563, 0.283, 0.001139, 0.4459, 0.001138, 0.4459, 0.07563, 0.283, 0.07563, 0.283, 0.001139, 0.4459, 0.001138, 0.4459, 0.07563, 0.283, 0.07563, 0.283, 0.001139, 0.4459, 0.001138, 0.4459, 0.07563, 0.283, 0.07563, 0.283, 0.001139, 0.4459, 0.001138, 0.4459, 0.07563, 0.283, 0.07563, 0.283, 0.001139, 0.4459, 0.001138, 0.4459, 0.07563, 0.283, 0.07563, 0.283, 0.001139, 0.4459, 0.001138, 0.4459, 0.07563, 0.283, 0.07563, 0.283, 0.001139, 0.4459, 0.001138, 0.4459, 0.07563, 0.283, 0.07563, 0.283, 0.001139, 0.4459, 0.001138, 0.4459, 0.07563, 0.283, 0.07563, 0.283, 0.001139, 0.4459, 0.001138, 0.4459, 0.07563, 0.283, 0.07563, 0.283, 0.001139, 0.4459, 0.001138, 0.4459, 0.07563, 0.283, 0.07563, 0.283, 0.001139, 0.4459, 0.001138, 0.4459, 0.07563, 0.283, 0.07563, 0.283, 0.001139, 0.4459, 0.001138, 0.4459, 0.07563, 0.283, 0.07563, 0.283, 0.001139, 0.4459, 0.001138, 0.4459, 0.07563, 0.283, 0.07563, 0.283, 0.001139, 0.4459, 0.001138, 0.4459, 0.07563, 0.283, 0.07563, 0.283, 0.001139, 0.4459, 0.001138, 0.4459, 0.07563, 0.283, 0.07563, 0.283, 0.001139, 0.4459, 0.001138, 0.4459, 0.07563, 0.283, 0.07563, 0.283, 0.001139, 0.4459, 0.001138, 0.4459, 0.07563, 0.283, 0.07563, 0.283, 0.001139, 0.4459, 0.001138, 0.4459, 0.07563, 0.283, 0.07563, 0.283, 0.001139, 0.4459, 0.001138, 0.4459, 0.07563, 0.283, 0.07563, 0.283, 0.001139, 0.4459, 0.001138, 0.4459, 0.07563, 0.283, 0.07563, 0.283, 0.001139, 0.4459, 0.001138, 0.4459, 0.07563, 0.283, 0.07563, 0.283, 0.001139, 0.4459, 0.001138, 0.4459, 0.07563, 0.283, 0.07563, 0.283, 0.001139, 0.4459, 0.001138, 0.4459, 0.07563, 0.283, 0.07563, 0.283, 0.001139, 0.4459, 0.001138, 0.4459, 0.07563, 0.283, 0.07563, 0.283, 0.001139, 0.4459, 0.001138, 0.4459, 0.07563, 0.283, 0.07563, 0.283, 0.001139, 0.4459, 0.001138, 0.4459, 0.07563, 0.283, 0.07563, 0.283, 0.001139, 0.4459, 0.001138, 0.4459, 0.07563, 0.283, 0.07563, 0.283, 0.001139, 0.4459, 0.001138, 0.4459, 0.07563, 0.283, 0.07563, 0.283, 0.001139, 0.4459, 0.001138, 0.4459, 0.07563, 0.283, 0.07563, 0.283, 0.001139, 0.4459, 0.001138, 0.4459, 0.07563, 0.283, 0.07563, 0.283, 0.001139, 0.4459, 0.001138, 0.4459, 0.07563, 0.283, 0.07563, 0.283, 0.001139, 0.4459, 0.001138, 0.4459, 0.07563, 0.283, 0.07563, 0.283, 0.001139, 0.4459, 0.001138, 0.4459, 0.07563, 0.283, 0.07563, 0.283, 0.001139, 0.4459, 0.001138, 0.4459, 0.07563, 0.283, 0.07563, 0.283, 0.001139, 0.4459, 0.001138, 0.4459, 0.07563, 0.283, 0.07563, 0.283, 0.001139, 0.4459, 0.001138, 0.4459, 0.07563, 0.283, 0.07563, 0.283, 0.001139, 0.4459, 0.001138, 0.4459, 0.07563, 0.283, 0.07563, 0.283, 0.001139, 0.4459, 0.001138, 0.4459, 0.07563, 0.283, 0.07563, 0.283, 0.001139, 0.4459, 0.001138, 0.4459, 0.07563, 0.283, 0.07563, 0.283, 0.001139, 0.4459, 0.001138, 0.4459, 0.07563, 0.283, 0.07563, 0.283, 0.001139, 0.4459, 0.001138, 0.4459, 0.07563, 0.283, 0.07563, 0.283, 0.001139, 0.4459, 0.001138, 0.4459, 0.07563, 0.283, 0.07563, 0.283, 0.001139, 0.4459, 0.001138, 0.4459, 0.07563, 0.283, 0.07563, 0.283, 0.001139, 0.4459, 0.001138, 0.4459, 0.07563, 0.283, 0.07563, 0.283, 0.001139, 0.4459, 0.001138, 0.4459, 0.07563, 0.283, 0.07563, 0.283, 0.001139, 0.4459, 0.001138, 0.4459, 0.07563, 0.283, 0.07563, 0.283, 0.001139, 0.4459, 0.001138, 0.4459, 0.07563, 0.283, 0.07563, 0.283, 0.001139, 0.4459, 0.001138, 0.4459, 0.07563, 0.283, 0.07563, 0.283, 0.001139, 0.4459, 0.001138, 0.4459, 0.07563, 0.283, 0.07563, 0.283, 0.001139, 0.4459, 0.001138, 0.4459, 0.07563, 0.283, 0.07563, 0.283, 0.001139, 0.4459, 0.001138, 0.4459, 0.07563, 0.283, 0.07563, 0.283, 0.001139, 0.4459, 0.001138, 0.4459, 0.07563, 0.283, 0.07563, 0.283, 0.001139, 0.4459, 0.001138, 0.4459, 0.07563, 0.283, 0.07563, 0.283, 0.001139, 0.4459, 0.001138, 0.4459, 0.07563, 0.283, 0.07563, 0.283, 0.001139, 0.4459, 0.001138, 0.4459, 0.07563, 0.283, 0.07563, 0.283, 0.001139, 0.4459, 0.001138, 0.4459, 0.07563, 0.283, 0.07563, 0.283, 0.001139, 0.4459, 0.001138, 0.4459, 0.07563, 0.283, 0.07563, 0.283, 0.001139, 0.4459, 0.001138, 0.4459, 0.07563, 0.283, 0.07563, 0.283, 0.001139, 0.4459, 0.001138, 0.4459, 0.07563, 0.283, 0.07563, 0.283, 0.001139, 0.4459, 0.001138, 0.4459, 0.07563, 0.283, 0.07563, 0.283, 0.001139, 0.4459, 0.001138, 0.4459, 0.07563, 0.283, 0.07563, 0.283, 0.001139, 0.4459, 0.001138, 0.4459, 0.07563, 0.283, 0.07563, 0.283, 0.001139, 0.4459, 0.001138, 0.4459, 0.07563, 0.283, 0.07563, 0.283, 0.001139, 0.4459, 0.001138, 0.4459, 0.07563, 0.283, 0.07563, 0.283, 0.001139, 0.4459, 0.001138, 0.4459, 0.07563, 0.283, 0.07563, 0.283, 0.001139, 0.4459, 0.001138, 0.4459, 0.07563, 0.283, 0.07563, 0.283, 0.001139, 0.4459, 0.001138, 0.4459, 0.07563, 0.283, 0.07563, 0.283, 0.001139, 0.4459, 0.001138, 0.4459, 0.07563, 0.283, 0.07563, 0.283, 0.001139, 0.4459, 0.001138, 0.4459, 0.07563, 0.283, 0.07563, 0.283, 0.001139, 0.4459, 0.001138, 0.4459, 0.07563, 0.283, 0.07563, 0.283, 0.001139, 0.4459, 0.001138, 0.4459, 0.07563, 0.283, 0.07563, 0.283, 0.001139, 0.4459, 0.001138, 0.4459, 0.07563, 0.283, 0.07563, 0.283, 0.001139, 0.4459, 0.001138, 0.4459, 0.07563, 0.283, 0.07563, 0.283, 0.001139, 0.4459, 0.001138, 0.4459, 0.07563, 0.283, 0.07563, 0.283, 0.001139, 0.4459, 0.001138, 0.4459, 0.07563, 0.283, 0.07563, 0.283, 0.001139, 0.4459, 0.001138, 0.4459, 0.07563, 0.283, 0.07563, 0.283, 0.001139, 0.4459, 0.001138, 0.4459, 0.07563, 0.283, 0.07563, 0.283, 0.001139, 0.4459, 0.001138, 0.4459, 0.07563, 0.283, 0.07563, 0.283, 0.001139, 0.4459, 0.001138, 0.4459, 0.07563, 0.283, 0.07563, 0.283, 0.001139, 0.4459, 0.001138, 0.4459, 0.07563, 0.283, 0.07563, 0.283, 0.001139, 0.4459, 0.001138, 0.4459, 0.07563, 0.283, 0.07563, 0.283, 0.001139, 0.4459, 0.001138, 0.4459, 0.07563, 0.283, 0.07563, 0.283, 0.001139, 0.4459, 0.001138, 0.4459, 0.07563, 0.283, 0.07563, 0.283, 0.001139, 0.4459, 0.001138, 0.4459, 0.07563, 0.283, 0.07563, 0.283, 0.001139, 0.4459, 0.001138, 0.4459, 0.07563, 0.283, 0.07563, 0.283, 0.001139, 0.4459, 0.001138, 0.4459, 0.07563, 0.283, 0.07563, 0.283, 0.001139, 0.4459, 0.001138, 0.4459, 0.07563, 0.283, 0.07563, 0.283, 0.001139, 0.4459, 0.001138, 0.4459, 0.07563, 0.283, 0.07563, 0.283, 0.001139, 0.4459, 0.001138, 0.4459, 0.07563, 0.283, 0.07563, 0.283, 0.001139, 0.4459, 0.001138, 0.4459, 0.07563, 0.283, 0.07563, 0.283, 0.001139, 0.4459, 0.001138, 0.4459, 0.07563, 0.283, 0.07563, 0.283, 0.001139, 0.4459, 0.001138, 0.4459, 0.07563, 0.283, 0.07563, 0.283, 0.001139, 0.4459, 0.001138, 0.4459, 0.07563, 0.283, 0.07563, 0.283, 0.001139, 0.4459, 0.001138, 0.4459, 0.07563, 0.283, 0.07563, 0.283, 0.001139, 0.4459, 0.001138, 0.4459, 0.07563, 0.283, 0.07563, 0.283, 0.001139, 0.4459, 0.001138, 0.4459, 0.07563, 0.283, 0.07563, 0.283, 0.001139, 0.4459, 0.001138, 0.4459, 0.07563, 0.283, 0.07563, 0.283, 0.001139, 0.4459, 0.001138, 0.4459, 0.07563, 0.283, 0.07563, 0.283, 0.001139, 0.4459, 0.001138, 0.4459, 0.07563, 0.283, 0.07563, 0.283, 0.001139, 0.4459, 0.001138, 0.4459, 0.07563, 0.283, 0.07563, 0.283, 0.001139, 0.4459, 0.001138, 0.4459, 0.07563, 0.283, 0.07563, 0.283, 0.001139, 0.4459, 0.001138, 0.4459, 0.07563, 0.283, 0.07563, 0.283, 0.001139, 0.4459, 0.001138, 0.4459, 0.07563, 0.283, 0.07563, 0.283, 0.001139, 0.4459, 0.001138, 0.4459, 0.07563, 0.283, 0.07563, 0.283, 0.001139, 0.4459, 0.001138, 0.4459, 0.07563, 0.283, 0.07563, 0.283, 0.001139, 0.4459, 0.001138, 0.4459, 0.07563, 0.283, 0.07563, 0.283, 0.001139, 0.4459, 0.001138, 0.4459, 0.07563, 0.283, 0.07563, 0.283, 0.001139, 0.4459, 0.001138, 0.4459, 0.07563, 0.283, 0.07563, 0.283, 0.001139, 0.4459, 0.001138, 0.4459, 0.07563, 0.283, 0.07563, 0.283, 0.001139, 0.4459, 0.001138, 0.4459, 0.07563, 0.283, 0.07563, 0.283, 0.001139, 0.4459, 0.001138, 0.4459, 0.07563, 0.283, 0.07563, 0.283, 0.001139, 0.4459, 0.001138, 0.4459, 0.07563, 0.283, 0.07563, 0.283, 0.001139, 0.4459, 0.001138, 0.4459, 0.07563, 0.283, 0.07563, 0.283, 0.001139, 0.4459, 0.001138, 0.4459, 0.07563, 0.283, 0.07563, 0.283, 0.001139, 0.4459, 0.001138, 0.4459, 0.07563, 0.283, 0.07563, 0.283, 0.001139, 0.4459, 0.001138, 0.4459, 0.07563, 0.283, 0.07563, 0.283, 0.001139, 0.4459, 0.001138, 0.4459, 0.07563, 0.283, 0.07563, 0.283, 0.001139, 0.4459, 0.001138, 0.4459, 0.07563, 0.283, 0.07563, 0.283, 0.001139, 0.4459, 0.001138, 0.4459, 0.07563, 0.283, 0.07563, 0.283, 0.001139, 0.4459, 0.001138, 0.4459, 0.07563, 0.283, 0.07563, 0.283, 0.001139, 0.4459, 0.001138, 0.4459, 0.07563, 0.283, 0.07563, 0.283, 0.001139, 0.4459, 0.001138, 0.4459, 0.07563, 0.283, 0.07563, 0.283, 0.001139, 0.4459, 0.001138, 0.4459, 0.07563, 0.283, 0.07563, 0.283, 0.001139, 0.4459, 0.001138, 0.4459, 0.07563, 0.283, 0.07563, 0.283, 0.001139, 0.4459, 0.001138, 0.4459, 0.07563, 0.283, 0.07563, 0.283, 0.001139, 0.4459, 0.001138, 0.4459, 0.07563, 0.283, 0.07563, 0.283, 0.001139, 0.4459, 0.001138, 0.4459, 0.07563, 0.283, 0.07563, 0.283, 0.001139, 0.4459, 0.001138, 0.4459, 0.07563, 0.283, 0.07563, 0.283, 0.001139, 0.4459, 0.001138, 0.4459, 0.07563, 0.283, 0.07563, 0.283, 0.001139, 0.4459, 0.001138, 0.4459, 0.07563, 0.283, 0.07563, 0.283, 0.001139, 0.4459, 0.001138, 0.4459, 0.07563, 0.283, 0.07563, 0.283, 0.001139, 0.4459, 0.001138, 0.4459, 0.07563, 0.283, 0.07563, 0.283, 0.001139, 0.4459, 0.001138, 0.4459, 0.07563, 0.283, 0.07563, 0.283, 0.001139, 0.4459, 0.001138, 0.4459, 0.07563, 0.283, 0.07563, 0.283, 0.001139, 0.4459, 0.001138, 0.4459, 0.07563, 0.283, 0.07563, 0.283, 0.001139, 0.4459, 0.001138, 0.4459, 0.07563, 0.283, 0.07563, 0.283, 0.001139, 0.412, 0.5671, 0.412, 0.6986, 0.418, 0.571, 0.4251, 0.5756, 0.418, 0.571, 0.412, 0.6986, 0.4591, 0.5978, 0.4251, 0.5756, 0.412, 0.6986, 0.5763, 0.5866, 0.5652, 0.5772, 0.5045, 0.557, 0.4591, 0.5978, 0.412, 0.6986, 0.6966, 0.5551, 0.6336, 0.5475, 0.5763, 0.5866, 0.412, 0.6986, 0.6936, 0.6986, 0.7047, 0.6588, 0.685, 0.5998, 0.205, 0.2716, 0.2052, 0.2918, 0.1728, 0.2923, 0.1775, 0.272, 0.1775, 0.272, 0.1728, 0.2923, 0.05637, 0.2911, 0.05689, 0.2705, 0.2632, 0.2798, 0.2583, 0.2998, 0.1484, 0.2908, 0.1485, 0.2704, 0.1485, 0.2704, 0.1484, 0.2908, 0.07146, 0.2915, 0.0717, 0.2712, 0.0717, 0.2712, 0.07146, 0.2915, 0.05556, 0.2917, 0.05577, 0.2714, 0.05577, 0.2714, 0.05556, 0.2917, 0.04214, 0.2918, 0.04229, 0.2715, 0.2828, 0.2705, 0.2828, 0.2929, 0.2391, 0.2929, 0.2391, 0.2705, 0.4112, 0.5673, 0.4172, 0.5711, 0.4112, 0.6999, 0.4244, 0.5757, 0.4112, 0.6999, 0.4172, 0.5711, 0.459, 0.5977, 0.5035, 0.5593, 0.5633, 0.5758, 0.5761, 0.5874, 0.4112, 0.6999, 0.4244, 0.5757, 0.459, 0.5977, 0.4112, 0.6999, 0.2052, 0.2918, 0.205, 0.2716, 0.3357, 0.2675, 0.3364, 0.2878, 0.6951, 0.6999, 0.4112, 0.6999, 0.5761, 0.5874, 0.6339, 0.548, 0.6972, 0.5556, 0.6852, 0.6004, 0.7044, 0.6625, 0.0972, 0.2928, 0.09562, 0.2664, 0.2975, 0.2664, 0.2986, 0.2928, 0.03312, 0.271, 0.1367, 0.2708, 0.1366, 0.2948, 0.03318, 0.2951, 0.1366, 0.2948, 0.1367, 0.2708, 0.2761, 0.268, 0.2816, 0.2922, 0.2816, 0.2922, 0.2761, 0.268, 0.3687, 0.271, 0.3675, 0.2951, 0.7872, 0.88, 0.7872, 0.8047, 0.4649, 0.8047, 0.4242, 0.8732, 0.4171, 0.88, 0.03672, 0.2922, 0.03672, 0.2709, 0.02719, 0.2709, 0.02719, 0.2922, 0.03672, 0.2922, 0.1141, 0.2922, 0.1141, 0.2709, 0.03672, 0.2709, 0.7902, 0.8806, 0.416, 0.8806, 0.4232, 0.8738, 0.4644, 0.8045, 0.7902, 0.8045, 0.3717, 0.2921, 0.3717, 0.2704, 0.006035, 0.2704, 0.006035, 0.2921, 0.3244, 0.2921, 0.006035, 0.2921, 0.006035, 0.2704, 0.3244, 0.2704, 0.3143, 0.2921, 0.3157, 0.2704, 0.006035, 0.2704, 0.006035, 0.2921, 0.3058, 0.2704, 0.305, 0.2921, 0.006035, 0.2921, 0.006035, 0.2704, 0.2842, 0.2921, 0.2849, 0.2704, 0.006035, 0.2704, 0.006035, 0.2921, 0.3592, 0.2921, 0.357, 0.2704, 0.006035, 0.2704, 0.006035, 0.2921, 0.8302, 0.3699, 0.9068, 0.3699, 0.9068, 0.7398, 0.8747, 0.7328, 0.851, 0.7328, 0.8302, 0.7273, 0.4769, 0.8028, 0.4783, 0.7667, 0.4922, 0.7592, 0.4946, 0.743, 0.5001, 0.7275, 0.8121, 0.7275, 0.8121, 0.8028, 0.9061, 0.7649, 0.8308, 0.7649, 0.8389, 0.4654, 0.8581, 0.4661, 0.8689, 0.4761, 0.8843, 0.4711, 0.9061, 0.4832, 0.8302, 0.3699, 0.8302, 0.7273, 0.851, 0.7328, 0.8845, 0.7388, 0.9068, 0.7398, 0.9068, 0.3699, 0.4769, 0.8028, 0.8121, 0.8028, 0.8121, 0.7275, 0.5001, 0.7275, 0.4946, 0.743, 0.4922, 0.7592, 0.4787, 0.7781, 0.9061, 0.7649, 0.9061, 0.4832, 0.8843, 0.4711, 0.8689, 0.4761, 0.8581, 0.4661, 0.8308, 0.4622, 0.8308, 0.7649, 0.2045, 0.2702, 0.2295, 0.271, 0.2295, 0.2933, 0.2041, 0.2929, 0.2045, 0.2702, 0.2041, 0.2929, 0.1877, 0.2927, 0.1881, 0.27, 0.1881, 0.27, 0.1877, 0.2927, 0.1728, 0.2925, 0.1731, 0.2698, 0.1728, 0.2925, 0.1448, 0.2921, 0.145, 0.2698, 0.1731, 0.2698, 0.2124, 0.268, 0.2292, 0.2684, 0.2297, 0.2915, 0.2124, 0.2914, 0.2124, 0.268, 0.2124, 0.2914, 0.1952, 0.2914, 0.1952, 0.268, 0.1952, 0.268, 0.1952, 0.2914, 0.1708, 0.2914, 0.1708, 0.268, 0.1708, 0.268, 0.1708, 0.2914, 0.1448, 0.2914, 0.1448, 0.268, 0.2377, 0.2674, 0.2377, 0.2923, 0.2121, 0.2923, 0.2121, 0.2674, 0.2121, 0.2674, 0.2121, 0.2923, 0.1715, 0.2923, 0.1715, 0.2674, 0.1715, 0.2674, 0.1715, 0.2923, 0.1448, 0.2923, 0.1448, 0.2674, 0.1127, 0.2912, 0.1116, 0.2692, 0.2794, 0.2692, 0.2804, 0.2912, 0.1029, 0.2926, 0.1017, 0.2685, 0.2867, 0.2685, 0.288, 0.2926, 0.01967, 0.01058, 0.9918, 0.01058, 0.9897, 0.06352, 0.01968, 0.06376, 0.3952, 0.2924, 0.3778, 0.2923, 0.3778, 0.2705, 0.3953, 0.2706, 0.0, 0.00748, 1.0, 0.00748, 1.0, 0.06608, 0.0, 0.06608, 0.4238, 0.3591, 0.4238, 0.2811, 0.8191, 0.2811, 0.8191, 0.3591, 0.9918, 0.06376, 0.01967, 0.06376, 0.01967, 0.0105, 0.9918, 0.0105, 0.1386, 0.06456, 0.1386, 0.01038, 0.8406, 0.01038, 0.8406, 0.06456, 0.8187, 0.3594, 0.4212, 0.3594, 0.4212, 0.2774, 0.8187, 0.2774, 0.01967, 0.01058, 0.9897, 0.01058, 0.9918, 0.06352, 0.01967, 0.06376, 0.005422, 0.2217, 0.005422, 0.2217, 0.005422, 0.2217, 0.005422, 0.2217, 0.8187, 0.3588, 0.4212, 0.3588, 0.4212, 0.2768, 0.8187, 0.2768, 0.9088, 0.3668, 0.9087, 0.7644, 0.8266, 0.7643, 0.8268, 0.3668, 0.4156, 0.7273, 0.8132, 0.7274, 0.8131, 0.8029, 0.4156, 0.8027, 0.9912, 0.5946, 0.9912, 0.9879, 0.9162, 0.9879, 0.9162, 0.5946, 0.9056, 0.3685, 0.9056, 0.7618, 0.8306, 0.7618, 0.8306, 0.3685, 0.81, 0.8011, 0.4168, 0.8011, 0.4168, 0.7261, 0.81, 0.7261, 0.4027, 0.7041, 0.4027, 0.7793, 0.009408, 0.7793, 0.009408, 0.7041, 0.3132, 0.2703, 0.3132, 0.292, 0.3946, 0.292, 0.3946, 0.2703, 0.3968, 0.2915, 0.006606, 0.2915, 0.006606, 0.2698, 0.3968, 0.2698, 0.811, 0.8014, 0.4176, 0.8014, 0.4176, 0.7262, 0.811, 0.7262, 0.396, 0.292, 0.005823, 0.292, 0.005823, 0.2703, 0.396, 0.2703, 0.4178, 0.8011, 0.4178, 0.7265, 0.8108, 0.7265, 0.8108, 0.8011, 0.006606, 0.2698, 0.006606, 0.2915, 0.3968, 0.2915, 0.3968, 0.2698, 0.3968, 0.2915, 0.006606, 0.2915, 0.006606, 0.2698, 0.3968, 0.2698, 0.006606, 0.2698, 0.006606, 0.2915, 0.3968, 0.2915, 0.3968, 0.2698, 0.396, 0.292, 0.005823, 0.292, 0.005823, 0.2703, 0.396, 0.2703, 0.396, 0.292, 0.005823, 0.292, 0.005823, 0.2703, 0.396, 0.2703, 0.396, 0.292, 0.005823, 0.292, 0.005823, 0.2703, 0.396, 0.2703, 0.9925, 0.593, 0.9925, 0.9902, 0.9145, 0.9902, 0.9145, 0.593, 0.2185, 0.2942, 0.198, 0.2942, 0.198, 0.268, 0.2185, 0.268, 0.2451, 0.2942, 0.2185, 0.2942, 0.2185, 0.268, 0.2451, 0.268, 0.01968, 0.06376, 0.01967, 0.01058, 0.9918, 0.01034, 0.9918, 0.06352, 0.2263, 0.2917, 0.2263, 0.2686, 0.2494, 0.2686, 0.2494, 0.2917, 0.01967, 0.06376, 0.01967, 0.0105, 0.9918, 0.01049, 0.9918, 0.06376, 0.01967, 0.01049, 0.9918, 0.01049, 0.9918, 0.06376, 0.01967, 0.06376, 0.9092, 0.7644, 0.8265, 0.7644, 0.8265, 0.3668, 0.9092, 0.3668, 0.0189, 0.2696, 0.3968, 0.2696, 0.3968, 0.2912, 0.01752, 0.2912, 0.03012, 0.2696, 0.3968, 0.2696, 0.3968, 0.2912, 0.0306, 0.2912, 0.9918, 0.06376, 0.01967, 0.06376, 0.01967, 0.0105, 0.9918, 0.01049, 0.005431, 0.2706, 0.02289, 0.2706, 0.02289, 0.2925, 0.005433, 0.2925, 0.3968, 0.2915, 0.006606, 0.2915, 0.006606, 0.2698, 0.3968, 0.2698, 0.3968, 0.2915, 0.006606, 0.2915, 0.006606, 0.2698, 0.3968, 0.2698, 0.4178, 0.8011, 0.4178, 0.7265, 0.8108, 0.7265, 0.8108, 0.8011, 0.006606, 0.2698, 0.006606, 0.2915, 0.3968, 0.2915, 0.3968, 0.2698, 0.1386, 0.01038, 0.8406, 0.01038, 0.8406, 0.06456, 0.1386, 0.06456, 0.009552, 0.06279, 0.009552, 0.01077, 0.9904, 0.01077, 0.9904, 0.06279, 0.1953, 0.2692, 0.2276, 0.2691, 0.2273, 0.2926, 0.1953, 0.2926, 0.1953, 0.2692, 0.1953, 0.2926, 0.1786, 0.2926, 0.1786, 0.2692, 0.4178, 0.8011, 0.4178, 0.7265, 0.8108, 0.7265, 0.8108, 0.8011, 0.006606, 0.2698, 0.006606, 0.2915, 0.3968, 0.2915, 0.3968, 0.2698, 0.9918, 0.0105, 0.9918, 0.06376, 0.01967, 0.06376, 0.01967, 0.01049, 0.1786, 0.2692, 0.1786, 0.2926, 0.1448, 0.2926, 0.1448, 0.2692, -0.002703, 0.2697, 0.386, 0.2697, 0.386, 0.2913, -0.002703, 0.2913, 0.3076, 0.2703, 0.005685, 0.2703, 0.005685, 0.292, 0.3076, 0.292, 0.006606, 0.2698, 0.006606, 0.2915, 0.3968, 0.2915, 0.3968, 0.2698, 0.4027, 0.7795, 0.4028, 0.8539, 0.09286, 0.8482, 0.01086, 0.7964, 0.009408, 0.7794, 0.4042, 0.7792, 0.009163, 0.7792, 0.01063, 0.7963, 0.09863, 0.8539, 0.4043, 0.8539, 0.4178, 0.8011, 0.4178, 0.7265, 0.8108, 0.7265, 0.8108, 0.8011, 0.2089, 0.2702, 0.2377, 0.2702, 0.2375, 0.2923, 0.2089, 0.2923, 0.2089, 0.2702, 0.2089, 0.2923, 0.1861, 0.2923, 0.1861, 0.2702, 0.8071, 0.8014, 0.4254, 0.8014, 0.4254, 0.722, 0.8071, 0.722, 0.1595, 0.2702, 0.1861, 0.2702, 0.1861, 0.2923, 0.1595, 0.2923, 0.1451, 0.2702, 0.1595, 0.2702, 0.1595, 0.2923, 0.1448, 0.2923, 0.3968, 0.2912, 0.3968, 0.2696, 0.006606, 0.2696, 0.006606, 0.2912, 0.005823, 0.2703, 0.005823, 0.292, 0.396, 0.292, 0.396, 0.2703, 0.005823, 0.2703, 0.005823, 0.292, 0.396, 0.292, 0.396, 0.2703, 0.005823, 0.2703, 0.005823, 0.292, 0.396, 0.292, 0.396, 0.2703, 0.9067, 0.3666, 0.9067, 0.7639, 0.8287, 0.7639, 0.8287, 0.3666, 0.009233, 0.778, 0.009233, 0.7063, 0.4016, 0.7063, 0.4016, 0.778, 0.009233, 0.778, 0.009233, 0.7063, 0.4016, 0.7063, 0.4016, 0.778, 0.009552, 0.06279, 0.009552, 0.01077, 0.9904, 0.01077, 0.9904, 0.06279, 0.3968, 0.2912, 0.3968, 0.2696, 0.03327, 0.2696, 0.03458, 0.2912, 0.3968, 0.2912, 0.3968, 0.2696, 0.07631, 0.2696, 0.07721, 0.2912, 0.8914, 0.06575, 0.1585, 0.06575, 0.1585, 0.009186, 0.8914, 0.009186, 0.005422, 0.2217, 0.005422, 0.2217, 0.005422, 0.2217, 0.005422, 0.2217, 0.009552, 0.06279, 0.009552, 0.01077, 0.9904, 0.01077, 0.9904, 0.06279, 0.4165, 0.803, 0.4165, 0.7276, 0.7403, 0.7276, 0.7473, 0.7553, 0.7657, 0.7686, 0.7796, 0.7911, 0.7875, 0.803, 0.8301, 0.3959, 0.8596, 0.3877, 0.8742, 0.3819, 0.9061, 0.3786, 0.9061, 0.7629, 0.8301, 0.7629, 0.4165, 0.803, 0.7875, 0.803, 0.7715, 0.7825, 0.7657, 0.7686, 0.7473, 0.7553, 0.7403, 0.7276, 0.4165, 0.7276, 0.8301, 0.3959, 0.8301, 0.7629, 0.9061, 0.7629, 0.9061, 0.3786, 0.8742, 0.3819, 0.8521, 0.3946])
me_cube_005.materials.append(mat_material)
me_cube_005.materials.append(mat_material_001)
me_cube_005.use_remesh_preserve_volume = False
me_cube_005.use_remesh_preserve_attributes = False
me_cube_005.use_mirror_vertex_groups = False
me_cube_005.update()

# ---- objects
ob_lamp_007 = bpy.data.objects.new('Lamp.007', light_lamp_007)
ob_lamp_006 = bpy.data.objects.new('Lamp.006', light_lamp_006)
ob_lamp_005 = bpy.data.objects.new('Lamp.005', light_lamp_005)
ob_lamp_004 = bpy.data.objects.new('Lamp.004', light_lamp_004)
ob_lamp_003 = bpy.data.objects.new('Lamp.003', light_lamp_003)
ob_lamp_002 = bpy.data.objects.new('Lamp.002', light_lamp_002)
ob_lamp_001 = bpy.data.objects.new('Lamp.001', light_lamp_001)
ob_cube_001 = bpy.data.objects.new('Cube.001', me_cube_005)
ob_lamp = bpy.data.objects.new('Lamp', light_lamp)
ob_camera = bpy.data.objects.new('Camera', cam_camera)

# ---- transforms, parenting, visibility, modifiers, constraints
ob_lamp_007.location = (4.166, 3.166, -3.007)
ob_lamp_007.rotation_euler = (0.6503, 0.05522, 1.866)
ob_lamp_007.lock_rotations_4d = False
ob_lamp_007.empty_display_type = 'ARROWS'
ob_lamp_007.color = (0.0, 0.0, 0.0, 0.0)
ob_lamp_007.lineart.crease_threshold = 0.0
ob_lamp_006.location = (4.166, -3.225, -3.007)
ob_lamp_006.rotation_euler = (0.6503, 0.05522, 1.866)
ob_lamp_006.lock_rotations_4d = False
ob_lamp_006.empty_display_type = 'ARROWS'
ob_lamp_006.color = (0.0, 0.0, 0.0, 0.0)
ob_lamp_006.lineart.crease_threshold = 0.0
ob_lamp_005.location = (-3.304, -3.225, -3.007)
ob_lamp_005.rotation_euler = (0.6503, 0.05522, 1.866)
ob_lamp_005.lock_rotations_4d = False
ob_lamp_005.empty_display_type = 'ARROWS'
ob_lamp_005.color = (0.0, 0.0, 0.0, 0.0)
ob_lamp_005.lineart.crease_threshold = 0.0
ob_lamp_004.location = (-3.304, 3.166, -3.007)
ob_lamp_004.rotation_euler = (0.6503, 0.05522, 1.866)
ob_lamp_004.lock_rotations_4d = False
ob_lamp_004.empty_display_type = 'ARROWS'
ob_lamp_004.color = (0.0, 0.0, 0.0, 0.0)
ob_lamp_004.lineart.crease_threshold = 0.0
ob_lamp_003.location = (-3.304, 3.166, 5.904)
ob_lamp_003.rotation_euler = (0.6503, 0.05522, 1.866)
ob_lamp_003.lock_rotations_4d = False
ob_lamp_003.empty_display_type = 'ARROWS'
ob_lamp_003.color = (0.0, 0.0, 0.0, 0.0)
ob_lamp_003.lineart.crease_threshold = 0.0
ob_lamp_002.location = (-3.304, -3.225, 5.904)
ob_lamp_002.rotation_euler = (0.6503, 0.05522, 1.866)
ob_lamp_002.lock_rotations_4d = False
ob_lamp_002.empty_display_type = 'ARROWS'
ob_lamp_002.color = (0.0, 0.0, 0.0, 0.0)
ob_lamp_002.lineart.crease_threshold = 0.0
ob_lamp_001.location = (4.166, -3.225, 5.904)
ob_lamp_001.rotation_euler = (0.6503, 0.05522, 1.866)
ob_lamp_001.lock_rotations_4d = False
ob_lamp_001.empty_display_type = 'ARROWS'
ob_lamp_001.color = (0.0, 0.0, 0.0, 0.0)
ob_lamp_001.lineart.crease_threshold = 0.0
ob_cube_001.location = (0.01504, -0.0168, 1.575)
ob_cube_001.scale = (1.556, 1.556, 1.556)
ob_cube_001.lock_rotations_4d = False
ob_cube_001.empty_display_type = 'ARROWS'
ob_cube_001.lineart.crease_threshold = 0.0
ob_lamp.location = (4.166, 3.166, 5.904)
ob_lamp.rotation_euler = (0.6503, 0.05522, 1.866)
ob_lamp.lock_rotations_4d = False
ob_lamp.empty_display_type = 'ARROWS'
ob_lamp.color = (0.0, 0.0, 0.0, 0.0)
ob_lamp.lineart.crease_threshold = 0.0
ob_camera.location = (7.481, -6.508, 5.344)
ob_camera.rotation_euler = (1.109, 0.01082, 0.8149)
ob_camera.lock_rotations_4d = False
ob_camera.empty_display_type = 'ARROWS'
ob_camera.color = (0.0, 0.0, 0.0, 0.0)
ob_camera.display_type = 'WIRE'
ob_camera.lineart.crease_threshold = 0.0

# ---- collection membership
col_collection_1.objects.link(ob_lamp_007)
col_collection_1.objects.link(ob_lamp_006)
col_collection_1.objects.link(ob_lamp_005)
col_collection_1.objects.link(ob_lamp_004)
col_collection_1.objects.link(ob_lamp_003)
col_collection_1.objects.link(ob_lamp_002)
col_collection_1.objects.link(ob_lamp_001)
col_collection_1.objects.link(ob_cube_001)
col_collection_1.objects.link(ob_lamp)
col_collection_1.objects.link(ob_camera)

# ---- scene / render settings (as saved in the file)
scene.camera = ob_camera
scene.frame_start = 1; scene.frame_end = 250; scene.frame_set(246)
scene.render.engine = 'BLENDER_EEVEE_NEXT'
scene.render.image_settings.compression = 90
scene.render.resolution_percentage = 50
scene.render.dither_intensity = 0.0
scene.cycles.use_denoising = False
scene.cycles.samples = 10
scene.cycles.sampling_pattern = 'TABULATED_SOBOL'
scene.cycles.light_sampling_threshold = 0.0
scene.cycles.use_adaptive_sampling = False
scene.cycles.use_light_tree = False
scene.cycles.blur_glossy = 0.0
scene.cycles.volume_bounces = 1
scene.cycles.pixel_filter_type = 'GAUSSIAN'
scene.cycles.sample_clamp_indirect = 0.0
scene.view_settings.view_transform = 'Standard'
bpy.context.view_layer.update()
